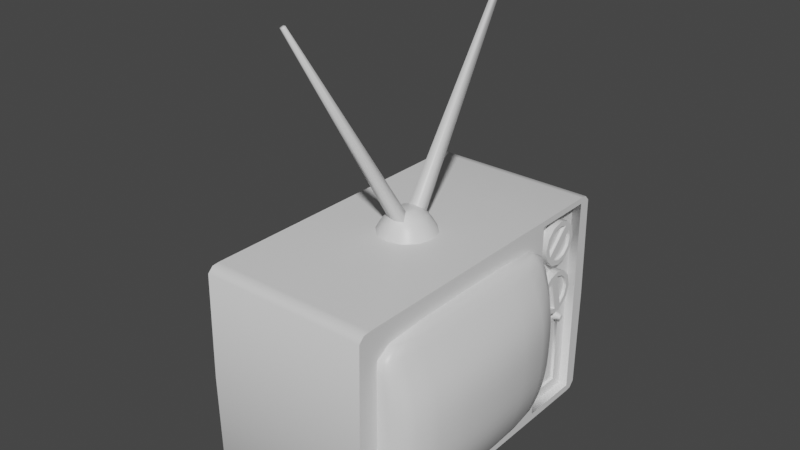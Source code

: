 # Source: Old_TV.blend  (saved by Blender 2.90.8; exported with 4.5.12 LTS)
import bpy
from mathutils import Matrix  # noqa: F401  (used for matrix-valued properties, if any)

bpy.ops.wm.read_factory_settings(use_empty=True)
scene = bpy.context.scene
scene.name = 'Scene'

# ---- collections
col_collection = bpy.data.collections.new('Collection'); scene.collection.children.link(col_collection)

# ---- materials (node trees are filled in below, after node groups)
mat_material = bpy.data.materials.new('Material')
mat_material.alpha_threshold = 0.0
mat_material.use_transparent_shadow = False
mat_material.line_color = (0.0, 0.0, 0.0, 1.0)

# ---- node groups
ng_auto_smooth = bpy.data.node_groups.new('Auto Smooth', 'GeometryNodeTree')
_s = ng_auto_smooth.interface.new_socket(name='Geometry', in_out='OUTPUT', socket_type='NodeSocketGeometry')
_s = ng_auto_smooth.interface.new_socket(name='Geometry', in_out='INPUT', socket_type='NodeSocketGeometry')
_s = ng_auto_smooth.interface.new_socket(name='Angle', in_out='INPUT', socket_type='NodeSocketFloat')
_s.subtype = 'ANGLE'
_s.min_value = 0.0
_s.max_value = 3.142
ng_auto_smooth.is_modifier = True
_N = ng_auto_smooth.nodes; _L = ng_auto_smooth.links
n0 = _N.new('NodeGroupOutput'); n0.name = 'Group Output'; n0.location = (480, -100)
n1 = _N.new('NodeGroupInput'); n1.name = 'Group Input'; n1.location = (-420, -300)
n2 = _N.new('NodeGroupInput'); n2.name = 'Group Input.001'; n2.location = (-60, -100)
n3 = _N.new('GeometryNodeSetShadeSmooth'); n3.name = 'Set Shade Smooth'; n3.location = (120, -100)
n3.domain = 'EDGE'
n4 = _N.new('GeometryNodeSetShadeSmooth'); n4.name = 'Set Shade Smooth.001'; n4.location = (300, -100)
n5 = _N.new('GeometryNodeInputMeshEdgeAngle'); n5.name = 'Edge Angle'; n5.location = (-420, -220)
n6 = _N.new('GeometryNodeInputEdgeSmooth'); n6.name = 'Is Edge Smooth'; n6.location = (-60, -160)
n7 = _N.new('GeometryNodeInputShadeSmooth'); n7.name = 'Is Face Smooth'; n7.location = (-240, -340)
n8 = _N.new('FunctionNodeBooleanMath'); n8.name = 'Boolean Math'; n8.location = (-60, -220)
n9 = _N.new('FunctionNodeCompare'); n9.name = 'Compare'; n9.location = (-240, -180)
n9.operation = 'LESS_EQUAL'
_L.new(n5.outputs[0], n9.inputs[0])
_L.new(n4.outputs[0], n0.inputs[0])
_L.new(n1.outputs[1], n9.inputs[1])
_L.new(n9.outputs[0], n8.inputs[0])
_L.new(n7.outputs[0], n8.inputs[1])
_L.new(n2.outputs[0], n3.inputs[0])
_L.new(n6.outputs[0], n3.inputs[1])
_L.new(n3.outputs[0], n4.inputs[0])
_L.new(n8.outputs[0], n3.inputs[2])
n0.is_active_output = True

# ---- material node trees
mat_material.use_nodes = True; mat_material.node_tree.nodes.clear()
_N = mat_material.node_tree.nodes; _L = mat_material.node_tree.links
n0 = _N.new('ShaderNodeOutputMaterial'); n0.name = 'Material Output'; n0.location = (300, 300)
n1 = _N.new('ShaderNodeBsdfPrincipled'); n1.name = 'Principled BSDF'; n1.location = (10, 300)
n1.distribution = 'GGX'
n1.subsurface_method = 'BURLEY'
n1.inputs[2].default_value = 0.4
n1.inputs[3].default_value = 1.45
n1.inputs[27].default_value = (0.0, 0.0, 0.0, 1.0)
n1.inputs[28].default_value = 1.0
_L.new(n1.outputs[0], n0.inputs[0])
n0.is_active_output = True

# ---- world
world_world = bpy.data.worlds.new('World'); scene.world = world_world
world_world.use_nodes = True; world_world.node_tree.nodes.clear()
_N = world_world.node_tree.nodes; _L = world_world.node_tree.links
n0 = _N.new('ShaderNodeOutputWorld'); n0.name = 'World Output'; n0.location = (300, 300)
n1 = _N.new('ShaderNodeBackground'); n1.name = 'Background'; n1.location = (10, 300)
n1.inputs[0].default_value = (0.05088, 0.05088, 0.05088, 1.0)
_L.new(n1.outputs[0], n0.inputs[0])
n0.is_active_output = True
world_world.color = (0.05088, 0.05088, 0.05088)
world_world.use_sun_shadow = False
world_world.sun_shadow_jitter_overblur = 0.0

# ---- meshes
me_tv = bpy.data.meshes.new('TV')
me_tv.from_pydata([(-0.1375, 0.1756, -0.177), (-0.1375, 0.1756, 0.177), (0.1672, 0.184, -0.1992), (0.1672, 0.184, 0.1992), (0.1672, 0.184, 0.1882), (-0.1375, -0.2245, -0.177), (0.1672, -0.247, 0.1992), (-0.1375, -0.2245, 0.177), (0.1672, -0.2466, 0.1882), (0.1672, 0.184, -0.186), (0.1672, -0.2466, -0.186), (-0.1375, -0.2406, 2.853e-05), (-0.1375, 0.2976, 2.853e-05), (0.1672, 0.324, 0.0), (0.1672, -0.2726, 0.0), (0.1672, 0.1826, -1.466e-10), (0.1672, -0.2452, -1.466e-10), (0.1672, 0.1442, 0.1538), (0.1672, -0.2068, 0.1538), (0.1672, 0.1442, -0.1538), (0.1672, -0.2068, -0.1538), (0.1672, 0.1703, -1.466e-10), (0.1672, -0.233, -1.466e-10), (-0.1375, -0.2327, -0.1761), (-0.1375, -0.2375, -0.1703), (-0.1375, -0.2375, 0.1716), (-0.1375, -0.2331, 0.1761), (-0.1375, 0.2814, -0.177), (-0.1375, 0.2944, -0.1703), (-0.1375, 0.2897, -0.1761), (-0.1375, 0.2814, 0.177), (-0.1375, 0.29, 0.1761), (-0.1375, 0.2944, 0.1716), (0.1672, -0.247, -0.1992), (0.1672, -0.2692, -0.1865), (0.1672, -0.2598, -0.1978), (0.1672, -0.2598, 0.1978), (0.1672, -0.2692, 0.1882), (0.1672, 0.2984, -0.1992), (0.1672, 0.3112, -0.1978), (0.1672, 0.3206, -0.1865), (0.1672, 0.2984, 0.1992), (0.1672, 0.3206, 0.1882), (0.1672, 0.3112, 0.1978), (0.1672, 0.2984, -2.656e-11), (0.01456, 0.07049, 0.1987), (0.01456, 0.06225, 0.2136), (0.04076, 0.06347, 0.1987), (0.03664, 0.05634, 0.2136), (0.05994, 0.04428, 0.1987), (0.05281, 0.04017, 0.2136), (0.06696, 0.01808, 0.1987), (0.05873, 0.01808, 0.2136), (0.05994, -0.008123, 0.1987), (0.05281, -0.004006, 0.2136), (0.04076, -0.02731, 0.1987), (0.03664, -0.02017, 0.2136), (0.01456, -0.03433, 0.1987), (0.01456, -0.02609, 0.2136), (-0.01165, -0.02731, 0.1987), (-0.007531, -0.02017, 0.2136), (-0.03083, -0.008123, 0.1987), (-0.0237, -0.004006, 0.2136), (-0.03785, 0.01808, 0.1987), (-0.02962, 0.01808, 0.2136), (-0.03083, 0.04428, 0.1987), (-0.0237, 0.04017, 0.2136), (-0.01165, 0.06347, 0.1987), (-0.007531, 0.05634, 0.2136), (0.01456, 0.05127, 0.2284), (0.03115, 0.04682, 0.2284), (0.0433, 0.03468, 0.2284), (0.04775, 0.01808, 0.2284), (0.0433, 0.001486, 0.2284), (0.03115, -0.01066, 0.2284), (0.01456, -0.01511, 0.2284), (-0.002039, -0.01066, 0.2284), (-0.01419, 0.001486, 0.2284), (-0.01863, 0.01808, 0.2284), (-0.01419, 0.03468, 0.2284), (-0.002039, 0.04682, 0.2284), (0.02223, 0.03137, 0.2393), (0.01456, 0.03343, 0.2393), (0.02784, 0.02575, 0.2393), (0.0299, 0.01808, 0.2393), (0.02784, 0.01041, 0.2393), (0.02223, 0.004792, 0.2393), (0.01456, 0.002737, 0.2393), (0.006884, 0.004792, 0.2393), (0.001267, 0.01041, 0.2393), (-0.0007885, 0.01808, 0.2393), (0.001267, 0.02575, 0.2393), (0.006884, 0.03137, 0.2393), (0.01926, 0.2731, 0.5914), (0.01456, 0.2744, 0.5914), (0.01456, -0.2382, 0.5914), (0.01926, -0.2369, 0.5914), (0.00985, -0.2369, 0.5914), (0.00985, 0.2731, 0.5914), (0.01673, 0.2687, 0.5945), (0.01456, 0.2693, 0.5945), (0.01456, -0.2331, 0.5945), (0.01673, -0.2326, 0.5945), (0.01238, -0.2326, 0.5945), (0.01238, 0.2687, 0.5945), (0.1672, 0.2984, 0.1882), (0.1672, 0.2984, -0.1864), (0.1508, 0.2054, -0.03468), (0.1508, 0.2065, -0.1662), (0.1508, 0.184, 0.1882), (0.1508, 0.2757, -0.03468), (0.1508, 0.2984, 0.1882), (0.1508, 0.2757, -0.1665), (0.1508, 0.1826, -1.466e-10), (0.1508, 0.184, -0.186), (0.1508, 0.2984, -2.656e-11), (0.1508, 0.2984, -0.1864), (0.1457, 0.2054, -0.03468), (0.1457, 0.2065, -0.1662), (0.1457, 0.2757, -0.03468), (0.1457, 0.2757, -0.1665), (-0.1375, -0.247, 0.1992), (-0.1375, 0.184, 0.1992), (-0.1375, 0.184, -0.1992), (-0.1375, -0.247, -0.1992), (-0.1375, 0.2984, -0.1992), (-0.1375, 0.3112, -0.1978), (-0.1375, 0.3206, -0.1865), (-0.1375, 0.3112, 0.1978), (-0.1375, 0.2984, 0.1992), (-0.1375, 0.3206, 0.1882), (-0.1375, -0.2692, -0.1865), (-0.1375, -0.2598, -0.1978), (-0.1375, -0.2598, 0.1978), (-0.1375, -0.2692, 0.1882), (-0.1375, -0.2726, 0.0), (-0.1375, 0.324, 0.0), (-0.2521, 0.1955, 0.000174), (-0.2521, 0.2049, 0.0001744), (-0.2521, 0.1316, 0.1053), (-0.2521, 0.1316, 0.000174), (-0.2521, 0.1316, -0.104), (-0.2521, 0.1316, -0.1062), (-0.2521, 0.1955, 0.1053), (-0.2521, 0.1955, -0.104), (-0.2521, 0.1952, -0.1062), (-0.2521, -0.1186, 0.0001744), (-0.2521, -0.1092, 0.000174), (-0.2521, -0.1092, 0.1053), (-0.2521, -0.1092, -0.104), (-0.2521, -0.1089, -0.1062), (-0.2521, 0.203, -0.1022), (-0.2521, -0.1167, -0.1022), (-0.2521, 0.1952, 0.1066), (-0.2521, 0.1316, 0.1066), (-0.2521, -0.1089, 0.1066), (-0.2521, 0.203, 0.1033), (-0.2521, -0.1167, 0.1033), (-0.2521, 0.2001, -0.1057), (-0.2521, 0.2004, 0.106), (-0.2521, -0.1138, -0.1057), (-0.2521, -0.1141, 0.106), (0.1874, 0.09649, 0.1571), (0.1867, 0.09649, -0.1571), (0.1874, -0.1591, 0.1571), (0.1867, -0.1591, -0.1571), (0.2286, 0.104, 0.0), (0.2286, -0.1666, 0.0), (0.1665, 0.1449, -0.1599), (0.1665, -0.2075, 0.1599), (0.1665, -0.2075, -0.1599), (0.1665, 0.1449, 0.1599), (0.1665, 0.1716, 0.0), (0.1665, -0.2343, 0.0), (0.2178, 0.104, -0.08266), (0.2178, -0.1666, -0.08266), (0.1665, 0.1716, -0.08266), (0.1665, -0.2343, -0.08266), (0.2219, 0.104, 0.08266), (0.2219, -0.1666, 0.08266), (0.1665, -0.2343, 0.08266), (0.1665, 0.1716, 0.08266), (0.1722, -0.2066, -0.1599), (0.1776, -0.2002, -0.1599), (0.1825, -0.1834, -0.1595), (0.1724, 0.1439, 0.1599), (0.1779, 0.1375, 0.1599), (0.1829, 0.1207, 0.1595), (0.1875, 0.04487, 0.1595), (0.1879, -0.03132, 0.1599), (0.1875, -0.1075, 0.1595), (0.187, -0.1075, -0.1595), (0.1875, -0.03132, -0.1599), (0.187, 0.04487, -0.1595), (0.211, 0.104, -0.1033), (0.2026, 0.104, -0.124), (0.1934, 0.1029, -0.1439), (0.211, -0.1666, -0.1033), (0.2026, -0.1666, -0.124), (0.1934, -0.1656, -0.1439), (0.2264, 0.104, 0.062), (0.2285, 0.104, 0.04133), (0.2291, 0.104, 0.02067), (0.2264, -0.1666, 0.062), (0.2285, -0.1666, 0.04133), (0.2291, -0.1666, 0.02067), (0.1849, -0.2332, 0.0), (0.2022, -0.2258, -9.313e-10), (0.2171, -0.2057, 4.657e-10), (0.2356, -0.1053, -1.164e-09), (0.2379, -0.03132, -4.657e-10), (0.2356, 0.04267, -4.075e-10), (0.1825, 0.1207, -0.1595), (0.1776, 0.1375, -0.1599), (0.1722, 0.1439, -0.1599), (0.1829, -0.1834, 0.1595), (0.1779, -0.2002, 0.1599), (0.1724, -0.2066, 0.1599), (0.2171, 0.1431, -2.328e-10), (0.2022, 0.1632, -4.657e-10), (0.1849, 0.1706, -1.746e-10), (0.1665, -0.2343, 0.062), (0.1665, -0.2343, 0.04133), (0.1665, -0.2343, 0.02067), (0.1665, 0.1716, 0.062), (0.1665, 0.1716, 0.04133), (0.1665, 0.1716, 0.02067), (0.1665, 0.1716, -0.1033), (0.1665, 0.1716, -0.124), (0.1665, 0.1692, -0.1442), (0.1665, -0.2343, -0.1033), (0.1665, -0.2343, -0.124), (0.1665, -0.2318, -0.1442), (0.1665, -0.1303, 0.1648), (0.1665, -0.03132, 0.1653), (0.1665, 0.06769, 0.1648), (0.1665, -0.1303, -0.1648), (0.1665, -0.03132, -0.1653), (0.1665, 0.06769, -0.1648), (0.2276, 0.104, -0.02067), (0.2257, 0.104, -0.04133), (0.2226, 0.104, -0.062), (0.2276, -0.1666, -0.02067), (0.2257, -0.1666, -0.04133), (0.2226, -0.1666, -0.062), (0.1665, 0.1716, -0.02067), (0.1665, 0.1716, -0.04133), (0.1665, 0.1716, -0.062), (0.1665, -0.2343, -0.02067), (0.1665, -0.2343, -0.04133), (0.1665, -0.2343, -0.062), (0.1817, -0.2332, -0.08266), (0.196, -0.2258, -0.08266), (0.2083, -0.2057, -0.08266), (0.2083, 0.1431, -0.08266), (0.196, 0.1632, -0.08266), (0.1817, 0.1706, -0.08266), (0.2235, -0.1053, -0.08266), (0.2254, -0.03132, -0.08266), (0.2235, 0.04267, -0.08266), (0.195, 0.1029, 0.1439), (0.2054, 0.104, 0.124), (0.2148, 0.104, 0.1033), (0.195, -0.1656, 0.1439), (0.2054, -0.1666, 0.124), (0.2148, -0.1666, 0.1033), (0.1665, -0.2318, 0.1442), (0.1665, -0.2343, 0.124), (0.1665, -0.2343, 0.1033), (0.1665, 0.1692, 0.1442), (0.1665, 0.1716, 0.124), (0.1665, 0.1716, 0.1033), (0.183, -0.2332, 0.08266), (0.1984, -0.2258, 0.08266), (0.2117, -0.2057, 0.08266), (0.2281, -0.1053, 0.08266), (0.2302, -0.03132, 0.08266), (0.2281, 0.04267, 0.08266), (0.2117, 0.1431, 0.08266), (0.1984, 0.1632, 0.08266), (0.183, 0.1706, 0.08266), (0.216, 0.04267, -0.1033), (0.2176, -0.03132, -0.1033), (0.216, -0.1053, -0.1033), (0.2066, 0.04267, -0.124), (0.208, -0.03132, -0.124), (0.2066, -0.1053, -0.124), (0.1963, 0.04269, -0.1441), (0.1973, -0.03132, -0.1442), (0.1963, -0.1053, -0.1441), (0.1716, 0.06717, 0.1648), (0.1715, -0.03132, 0.1653), (0.1716, -0.1298, 0.1648), (0.1764, 0.06356, 0.1648), (0.1763, -0.03132, 0.1653), (0.1764, -0.1262, 0.1648), (0.1812, 0.05477, 0.1643), (0.1812, -0.03132, 0.1648), (0.1812, -0.1174, 0.1643), (0.1797, 0.1706, -0.1033), (0.1921, 0.1632, -0.1033), (0.2028, 0.1431, -0.1033), (0.1772, 0.1706, -0.124), (0.1872, 0.1632, -0.124), (0.1959, 0.1431, -0.124), (0.1745, 0.1681, -0.1442), (0.182, 0.1608, -0.1442), (0.1884, 0.1411, -0.1441), (0.1843, 0.1706, 0.062), (0.2009, 0.1632, 0.062), (0.2153, 0.1431, 0.062), (0.1849, 0.1706, 0.04133), (0.2022, 0.1632, 0.04133), (0.2171, 0.1431, 0.04133), (0.1851, 0.1706, 0.02067), (0.2025, 0.1632, 0.02067), (0.2175, 0.1431, 0.02067), (0.2331, 0.04267, 0.062), (0.2353, -0.03132, 0.062), (0.2331, -0.1053, 0.062), (0.2355, 0.04267, 0.04133), (0.2378, -0.03132, 0.04133), (0.2355, -0.1053, 0.04133), (0.2361, 0.04267, 0.02067), (0.2385, -0.03132, 0.02067), (0.2361, -0.1053, 0.02067), (0.2153, -0.2057, 0.062), (0.2009, -0.2258, 0.062), (0.1843, -0.2332, 0.062), (0.2171, -0.2057, 0.04133), (0.2022, -0.2258, 0.04133), (0.1849, -0.2332, 0.04133), (0.2175, -0.2057, 0.02067), (0.2025, -0.2258, 0.02067), (0.1851, -0.2332, 0.02067), (0.2028, -0.2057, -0.1033), (0.1921, -0.2258, -0.1033), (0.1797, -0.2332, -0.1033), (0.1959, -0.2057, -0.124), (0.1872, -0.2258, -0.124), (0.1772, -0.2332, -0.124), (0.1884, -0.2037, -0.1441), (0.182, -0.2234, -0.1442), (0.1745, -0.2308, -0.1442), (0.1811, 0.05477, -0.1643), (0.1812, -0.03132, -0.1648), (0.1811, -0.1174, -0.1643), (0.1764, 0.06356, -0.1648), (0.1763, -0.03132, -0.1653), (0.1764, -0.1262, -0.1648), (0.1715, 0.06717, -0.1648), (0.1715, -0.03132, -0.1653), (0.1715, -0.1298, -0.1648), (0.2163, -0.2057, -0.02067), (0.2016, -0.2258, -0.02067), (0.1846, -0.2332, -0.02067), (0.2148, -0.2057, -0.04133), (0.2005, -0.2258, -0.04133), (0.1841, -0.2332, -0.04133), (0.2122, -0.2057, -0.062), (0.1987, -0.2258, -0.062), (0.1832, -0.2332, -0.062), (0.1846, 0.1706, -0.02067), (0.2016, 0.1632, -0.02067), (0.2163, 0.1431, -0.02067), (0.1841, 0.1706, -0.04133), (0.2005, 0.1632, -0.04133), (0.2148, 0.1431, -0.04133), (0.1832, 0.1706, -0.062), (0.1987, 0.1632, -0.062), (0.2122, 0.1431, -0.062), (0.2344, 0.04267, -0.02067), (0.2367, -0.03132, -0.02067), (0.2344, -0.1053, -0.02067), (0.2323, 0.04267, -0.04133), (0.2346, -0.03132, -0.04133), (0.2323, -0.1053, -0.04133), (0.2289, 0.04267, -0.062), (0.231, -0.03132, -0.062), (0.2289, -0.1053, -0.062), (0.1897, -0.2037, 0.1441), (0.1829, -0.2234, 0.1442), (0.1749, -0.2308, 0.1442), (0.1982, -0.2057, 0.124), (0.1889, -0.2258, 0.124), (0.1781, -0.2332, 0.124), (0.2059, -0.2057, 0.1033), (0.1942, -0.2258, 0.1033), (0.1808, -0.2332, 0.1033), (0.1981, 0.04269, 0.1441), (0.1991, -0.03132, 0.1442), (0.1981, -0.1053, 0.1441), (0.2098, 0.04267, 0.124), (0.2113, -0.03132, 0.124), (0.2098, -0.1053, 0.124), (0.2202, 0.04267, 0.1033), (0.222, -0.03132, 0.1033), (0.2202, -0.1053, 0.1033), (0.1749, 0.1681, 0.1442), (0.1829, 0.1608, 0.1442), (0.1897, 0.1411, 0.1441), (0.1781, 0.1706, 0.124), (0.1889, 0.1632, 0.124), (0.1982, 0.1431, 0.124), (0.1808, 0.1706, 0.1033), (0.1942, 0.1632, 0.1033), (0.2059, 0.1431, 0.1033), (0.1507, 0.2802, 0.1351), (0.1657, 0.2712, 0.1351), (0.1507, 0.2747, 0.1147), (0.1657, 0.267, 0.1192), (0.1507, 0.2598, 0.09976), (0.1657, 0.2553, 0.1076), (0.1507, 0.2394, 0.09429), (0.1657, 0.2394, 0.1033), (0.1507, 0.219, 0.09976), (0.1657, 0.2235, 0.1076), (0.1507, 0.2041, 0.1147), (0.1657, 0.2119, 0.1192), (0.1507, 0.1986, 0.1351), (0.1657, 0.2076, 0.1351), (0.1507, 0.2041, 0.1555), (0.1657, 0.2119, 0.151), (0.1507, 0.219, 0.1704), (0.1657, 0.2235, 0.1627), (0.1507, 0.2394, 0.1759), (0.1657, 0.2394, 0.1669), (0.1507, 0.2598, 0.1704), (0.1657, 0.2553, 0.1627), (0.1507, 0.2747, 0.1555), (0.1657, 0.267, 0.151), (0.1657, 0.2235, 0.1076), (0.1657, 0.238, 0.122), (0.1657, 0.2119, 0.1192), (0.1657, 0.2263, 0.1337), (0.1657, 0.2747, 0.1147), (0.1657, 0.2802, 0.1351), (0.1657, 0.2598, 0.09976), (0.1657, 0.2394, 0.09429), (0.1657, 0.219, 0.09976), (0.1657, 0.2041, 0.1147), (0.1657, 0.1986, 0.1351), (0.1657, 0.2041, 0.1555), (0.1657, 0.219, 0.1704), (0.1657, 0.2394, 0.1759), (0.1657, 0.2598, 0.1704), (0.1657, 0.2747, 0.1555), (0.1604, 0.2263, 0.1337), (0.1604, 0.2119, 0.1192), (0.1604, 0.238, 0.122), (0.1604, 0.2235, 0.1076), (0.1604, 0.2553, 0.1627), (0.1604, 0.2402, 0.1476), (0.1604, 0.267, 0.151), (0.1604, 0.2513, 0.1353), (0.1604, 0.2235, 0.1627), (0.1604, 0.267, 0.1192), (0.1604, 0.2119, 0.151), (0.1604, 0.2553, 0.1076), (0.1604, 0.2712, 0.1351), (0.1604, 0.2394, 0.1033), (0.1604, 0.2076, 0.1351), (0.1604, 0.2394, 0.1669), (0.1657, 0.2553, 0.1627), (0.1657, 0.2402, 0.1476), (0.1657, 0.267, 0.151), (0.1657, 0.2513, 0.1353), (0.1507, 0.2609, 0.07353), (0.1657, 0.2562, 0.06588), (0.1507, 0.2754, 0.05814), (0.1657, 0.2675, 0.05388), (0.1507, 0.2802, 0.03757), (0.1657, 0.2713, 0.03785), (0.1507, 0.2741, 0.01735), (0.1657, 0.2665, 0.02209), (0.1507, 0.2588, 0.00288), (0.1657, 0.2545, 0.01081), (0.1507, 0.2382, -0.001952), (0.1657, 0.2385, 0.007043), (0.1507, 0.218, 0.004146), (0.1657, 0.2227, 0.0118), (0.1507, 0.2035, 0.01954), (0.1657, 0.2114, 0.0238), (0.1507, 0.1987, 0.04011), (0.1657, 0.2077, 0.03983), (0.1507, 0.2048, 0.06033), (0.1657, 0.2124, 0.05559), (0.1507, 0.2202, 0.0748), (0.1657, 0.2244, 0.06687), (0.1507, 0.2407, 0.07963), (0.1657, 0.2404, 0.07064), (0.1657, 0.2545, 0.01081), (0.1657, 0.2498, 0.03075), (0.1657, 0.2385, 0.007043), (0.1657, 0.2338, 0.02699), (0.1657, 0.2754, 0.05814), (0.1657, 0.2609, 0.07353), (0.1657, 0.2802, 0.03757), (0.1657, 0.2741, 0.01735), (0.1657, 0.2588, 0.00288), (0.1657, 0.2382, -0.001952), (0.1657, 0.218, 0.004146), (0.1657, 0.2035, 0.01954), (0.1657, 0.1987, 0.04011), (0.1657, 0.2048, 0.06033), (0.1657, 0.2202, 0.0748), (0.1657, 0.2407, 0.07963), (0.1604, 0.2338, 0.02699), (0.1604, 0.2385, 0.007043), (0.1604, 0.2498, 0.03075), (0.1604, 0.2545, 0.01081), (0.1604, 0.2244, 0.06687), (0.1604, 0.2293, 0.0461), (0.1604, 0.2404, 0.07064), (0.1604, 0.2455, 0.04903), (0.1604, 0.2077, 0.03983), (0.1604, 0.2675, 0.05388), (0.1604, 0.2114, 0.0238), (0.1604, 0.2713, 0.03785), (0.1604, 0.2562, 0.06588), (0.1604, 0.2665, 0.02209), (0.1604, 0.2227, 0.0118), (0.1604, 0.2124, 0.05559), (0.1657, 0.2244, 0.06687), (0.1657, 0.2293, 0.0461), (0.1657, 0.2404, 0.07064), (0.1657, 0.2455, 0.04903), (0.1657, 0.2126, -0.02264), (0.1507, 0.2078, -0.02264), (0.1657, 0.2132, -0.02056), (0.1507, 0.209, -0.01812), (0.1657, 0.2147, -0.01903), (0.1507, 0.2123, -0.01481), (0.1657, 0.2168, -0.01847), (0.1507, 0.2168, -0.01359), (0.1657, 0.2189, -0.01903), (0.1507, 0.2213, -0.01481), (0.1657, 0.2204, -0.02056), (0.1507, 0.2246, -0.01812), (0.1657, 0.221, -0.02264), (0.1507, 0.2259, -0.02264), (0.1657, 0.2204, -0.02472), (0.1507, 0.2246, -0.02716), (0.1657, 0.2189, -0.02625), (0.1507, 0.2213, -0.03047), (0.1657, 0.2168, -0.02681), (0.1507, 0.2168, -0.03169), (0.1657, 0.2147, -0.02625), (0.1507, 0.2123, -0.03047), (0.1657, 0.2132, -0.02472), (0.1507, 0.209, -0.02716), (0.1657, 0.259, -0.02264), (0.1507, 0.2541, -0.02264), (0.1657, 0.2596, -0.02056), (0.1507, 0.2554, -0.01812), (0.1657, 0.2611, -0.01903), (0.1507, 0.2587, -0.01481), (0.1657, 0.2632, -0.01847), (0.1507, 0.2632, -0.01359), (0.1657, 0.2653, -0.01903), (0.1507, 0.2677, -0.01481), (0.1657, 0.2668, -0.02056), (0.1507, 0.271, -0.01812), (0.1657, 0.2674, -0.02264), (0.1507, 0.2722, -0.02264), (0.1657, 0.2668, -0.02472), (0.1507, 0.271, -0.02716), (0.1657, 0.2653, -0.02625), (0.1507, 0.2677, -0.03047), (0.1657, 0.2632, -0.02681), (0.1507, 0.2632, -0.03169), (0.1657, 0.2611, -0.02625), (0.1507, 0.2587, -0.03047), (0.1657, 0.2596, -0.02472), (0.1507, 0.2554, -0.02716)], [], [(15, 9, 114, 113), (32, 12, 138, 156), (28, 29, 158, 151), (24, 11, 146, 152), (37, 134, 135, 14), (8, 6, 36, 37), (130, 42, 13, 136), (29, 27, 145, 158), (3, 122, 121, 6), (123, 2, 33, 124), (4, 3, 6, 8), (40, 127, 136, 13), (125, 38, 2, 123), (10, 16, 14, 34), (1, 30, 153, 154), (0, 5, 150, 142), (41, 129, 122, 3), (42, 43, 41, 105), (40, 106, 38, 39), (8, 16, 22, 18), (16, 10, 20, 22), (9, 15, 21, 19), (4, 8, 18, 17), (15, 4, 17, 21), (38, 125, 126, 39), (39, 126, 127, 40), (129, 41, 43, 128), (128, 43, 42, 130), (124, 33, 35, 132), (132, 35, 34, 131), (6, 121, 133, 36), (36, 133, 134, 37), (131, 34, 14, 135), (27, 0, 142, 145), (11, 25, 157, 146), (45, 46, 48, 47), (47, 48, 50, 49), (49, 50, 52, 51), (51, 52, 54, 53), (53, 54, 56, 55), (55, 56, 58, 57), (57, 58, 60, 59), (59, 60, 62, 61), (61, 62, 64, 63), (63, 64, 66, 65), (56, 54, 73, 74), (65, 66, 68, 67), (67, 68, 46, 45), (72, 71, 83, 84), (54, 52, 72, 73), (46, 68, 80, 69), (48, 46, 69, 70), (52, 50, 71, 72), (68, 66, 79, 80), (50, 48, 70, 71), (66, 64, 78, 79), (64, 62, 77, 78), (62, 60, 76, 77), (60, 58, 75, 76), (58, 56, 74, 75), (81, 82, 92, 91, 90, 89, 88, 87, 86, 85, 84, 83), (79, 78, 90, 91), (74, 86, 102, 96), (73, 72, 84, 85), (80, 79, 91, 92), (76, 75, 95, 97), (77, 76, 88, 89), (74, 73, 85, 86), (80, 92, 104, 98), (71, 70, 81, 83), (78, 77, 89, 90), (86, 87, 101, 102), (97, 95, 101, 103), (93, 94, 100, 99), (94, 98, 104, 100), (95, 96, 102, 101), (87, 88, 103, 101), (70, 69, 94, 93), (82, 81, 99, 100), (88, 76, 97, 103), (81, 70, 93, 99), (69, 80, 98, 94), (92, 82, 100, 104), (75, 74, 96, 95), (105, 41, 3, 4), (13, 42, 105, 44), (4, 15, 113, 109), (16, 8, 37, 14), (9, 19, 20, 10), (13, 44, 106, 40), (2, 38, 106, 9), (2, 9, 10, 33), (33, 10, 34, 35), (7, 1, 154, 155), (25, 26, 161, 157), (26, 7, 155, 161), (23, 24, 152, 160), (5, 23, 160, 150), (31, 32, 156, 159), (12, 28, 151, 138), (30, 31, 159, 153), (112, 110, 119, 120), (115, 111, 109, 113), (44, 105, 111, 115), (9, 106, 116, 114), (105, 4, 109, 111), (106, 44, 115, 116), (108, 107, 113, 114), (107, 110, 115, 113), (110, 112, 116, 115), (112, 108, 114, 116), (118, 120, 119, 117), (107, 108, 118, 117), (108, 112, 120, 118), (110, 107, 117, 119), (1, 7, 121, 122), (5, 0, 123, 124), (27, 29, 126, 125), (29, 28, 127, 126), (31, 30, 129, 128), (32, 31, 128, 130), (24, 23, 132, 131), (26, 25, 134, 133), (0, 27, 125, 123), (30, 1, 122, 129), (11, 24, 131, 135), (12, 32, 130, 136), (28, 12, 136, 127), (23, 5, 124, 132), (7, 26, 133, 121), (25, 11, 135, 134), (141, 140, 137, 144), (149, 147, 140, 141), (148, 155, 154, 139), (139, 143, 137, 140), (152, 146, 147, 149), (144, 151, 158, 145), (157, 161, 155, 148), (143, 153, 159, 156), (150, 149, 141, 142), (142, 141, 144, 145), (137, 138, 151, 144), (160, 152, 149, 150), (147, 148, 139, 140), (154, 153, 143, 139), (137, 143, 156, 138), (146, 157, 148, 147), (281, 282, 285, 284), (282, 283, 286, 285), (284, 285, 288, 287), (285, 286, 289, 288), (174, 259, 281, 194), (259, 258, 282, 281), (258, 257, 283, 282), (257, 175, 197, 283), (283, 197, 198, 286), (286, 198, 199, 289), (289, 199, 165, 191), (288, 289, 191, 192), (287, 288, 192, 193), (196, 287, 193, 163), (195, 284, 287, 196), (194, 281, 284, 195), (290, 291, 294, 293), (291, 292, 295, 294), (293, 294, 297, 296), (294, 295, 298, 297), (171, 235, 290, 185), (235, 234, 291, 290), (234, 233, 292, 291), (233, 169, 217, 292), (292, 217, 216, 295), (295, 216, 215, 298), (298, 215, 164, 190), (297, 298, 190, 189), (296, 297, 189, 188), (187, 296, 188, 162), (186, 293, 296, 187), (185, 290, 293, 186), (299, 300, 303, 302), (300, 301, 304, 303), (302, 303, 306, 305), (303, 304, 307, 306), (176, 256, 299, 227), (256, 255, 300, 299), (255, 254, 301, 300), (254, 174, 194, 301), (301, 194, 195, 304), (304, 195, 196, 307), (307, 196, 163, 212), (306, 307, 212, 213), (305, 306, 213, 214), (229, 305, 214, 168), (228, 302, 305, 229), (227, 299, 302, 228), (308, 309, 312, 311), (309, 310, 313, 312), (311, 312, 315, 314), (312, 313, 316, 315), (181, 280, 308, 224), (280, 279, 309, 308), (279, 278, 310, 309), (278, 178, 200, 310), (310, 200, 201, 313), (313, 201, 202, 316), (316, 202, 166, 218), (315, 316, 218, 219), (314, 315, 219, 220), (226, 314, 220, 172), (225, 311, 314, 226), (224, 308, 311, 225), (317, 318, 321, 320), (318, 319, 322, 321), (320, 321, 324, 323), (321, 322, 325, 324), (178, 277, 317, 200), (277, 276, 318, 317), (276, 275, 319, 318), (275, 179, 203, 319), (319, 203, 204, 322), (322, 204, 205, 325), (325, 205, 167, 209), (324, 325, 209, 210), (323, 324, 210, 211), (202, 323, 211, 166), (201, 320, 323, 202), (200, 317, 320, 201), (326, 327, 330, 329), (327, 328, 331, 330), (329, 330, 333, 332), (330, 331, 334, 333), (179, 274, 326, 203), (274, 273, 327, 326), (273, 272, 328, 327), (272, 180, 221, 328), (328, 221, 222, 331), (331, 222, 223, 334), (334, 223, 173, 206), (333, 334, 206, 207), (332, 333, 207, 208), (205, 332, 208, 167), (204, 329, 332, 205), (203, 326, 329, 204), (335, 336, 339, 338), (336, 337, 340, 339), (338, 339, 342, 341), (339, 340, 343, 342), (175, 253, 335, 197), (253, 252, 336, 335), (252, 251, 337, 336), (251, 177, 230, 337), (337, 230, 231, 340), (340, 231, 232, 343), (343, 232, 170, 182), (342, 343, 182, 183), (341, 342, 183, 184), (199, 341, 184, 165), (198, 338, 341, 199), (197, 335, 338, 198), (344, 345, 348, 347), (345, 346, 349, 348), (347, 348, 351, 350), (348, 349, 352, 351), (163, 193, 344, 212), (193, 192, 345, 344), (192, 191, 346, 345), (191, 165, 184, 346), (346, 184, 183, 349), (349, 183, 182, 352), (352, 182, 170, 236), (351, 352, 236, 237), (350, 351, 237, 238), (214, 350, 238, 168), (213, 347, 350, 214), (212, 344, 347, 213), (353, 354, 357, 356), (354, 355, 358, 357), (356, 357, 360, 359), (357, 358, 361, 360), (167, 208, 353, 242), (208, 207, 354, 353), (207, 206, 355, 354), (206, 173, 248, 355), (355, 248, 249, 358), (358, 249, 250, 361), (361, 250, 177, 251), (360, 361, 251, 252), (359, 360, 252, 253), (244, 359, 253, 175), (243, 356, 359, 244), (242, 353, 356, 243), (362, 363, 366, 365), (363, 364, 367, 366), (365, 366, 369, 368), (366, 367, 370, 369), (172, 220, 362, 245), (220, 219, 363, 362), (219, 218, 364, 363), (218, 166, 239, 364), (364, 239, 240, 367), (367, 240, 241, 370), (370, 241, 174, 254), (369, 370, 254, 255), (368, 369, 255, 256), (247, 368, 256, 176), (246, 365, 368, 247), (245, 362, 365, 246), (371, 372, 375, 374), (372, 373, 376, 375), (374, 375, 378, 377), (375, 376, 379, 378), (166, 211, 371, 239), (211, 210, 372, 371), (210, 209, 373, 372), (209, 167, 242, 373), (373, 242, 243, 376), (376, 243, 244, 379), (379, 244, 175, 257), (378, 379, 257, 258), (377, 378, 258, 259), (241, 377, 259, 174), (240, 374, 377, 241), (239, 371, 374, 240), (380, 381, 384, 383), (381, 382, 385, 384), (383, 384, 387, 386), (384, 385, 388, 387), (164, 215, 380, 263), (215, 216, 381, 380), (216, 217, 382, 381), (217, 169, 266, 382), (382, 266, 267, 385), (385, 267, 268, 388), (388, 268, 180, 272), (387, 388, 272, 273), (386, 387, 273, 274), (265, 386, 274, 179), (264, 383, 386, 265), (263, 380, 383, 264), (389, 390, 393, 392), (390, 391, 394, 393), (392, 393, 396, 395), (393, 394, 397, 396), (162, 188, 389, 260), (188, 189, 390, 389), (189, 190, 391, 390), (190, 164, 263, 391), (391, 263, 264, 394), (394, 264, 265, 397), (397, 265, 179, 275), (396, 397, 275, 276), (395, 396, 276, 277), (262, 395, 277, 178), (261, 392, 395, 262), (260, 389, 392, 261), (398, 399, 402, 401), (399, 400, 403, 402), (401, 402, 405, 404), (402, 403, 406, 405), (171, 185, 398, 269), (185, 186, 399, 398), (186, 187, 400, 399), (187, 162, 260, 400), (400, 260, 261, 403), (403, 261, 262, 406), (406, 262, 178, 278), (405, 406, 278, 279), (404, 405, 279, 280), (271, 404, 280, 181), (270, 401, 404, 271), (269, 398, 401, 270), (407, 436, 435, 409), (409, 435, 437, 411), (411, 437, 438, 413), (413, 438, 439, 415), (415, 439, 440, 417), (417, 440, 441, 419), (419, 441, 442, 421), (421, 442, 443, 423), (423, 443, 444, 425), (425, 444, 445, 427), (414, 412, 458, 460), (427, 445, 446, 429), (429, 446, 436, 407), (420, 418, 448, 461), (426, 424, 455, 462), (412, 410, 456, 458), (408, 430, 453, 459), (424, 422, 457, 455), (410, 408, 459, 456), (408, 410, 435, 436), (410, 412, 437, 435), (412, 414, 438, 437), (414, 416, 439, 438), (416, 418, 440, 439), (418, 420, 441, 440), (420, 422, 442, 441), (422, 424, 443, 442), (424, 426, 444, 443), (426, 428, 445, 444), (428, 430, 446, 445), (430, 408, 436, 446), (452, 451, 462, 455), (450, 449, 432, 431), (456, 459, 453, 454), (454, 453, 465, 466), (447, 452, 455, 457), (458, 456, 454, 449), (448, 447, 457, 461), (460, 458, 449, 450), (428, 426, 462, 451), (422, 420, 461, 457), (416, 414, 460, 450), (466, 465, 463, 464), (432, 466, 464, 434), (431, 432, 434, 433), (449, 454, 466, 432), (451, 452, 464, 463), (447, 448, 433, 434), (452, 447, 434, 464), (467, 496, 495, 469), (469, 495, 497, 471), (471, 497, 498, 473), (473, 498, 499, 475), (475, 499, 500, 477), (477, 500, 501, 479), (479, 501, 502, 481), (481, 502, 503, 483), (483, 503, 504, 485), (485, 504, 505, 487), (474, 472, 518, 520), (487, 505, 506, 489), (489, 506, 496, 467), (480, 478, 508, 521), (486, 484, 515, 522), (472, 470, 516, 518), (468, 490, 513, 519), (484, 482, 517, 515), (470, 468, 519, 516), (468, 470, 495, 496), (470, 472, 497, 495), (472, 474, 498, 497), (474, 476, 499, 498), (476, 478, 500, 499), (478, 480, 501, 500), (480, 482, 502, 501), (482, 484, 503, 502), (484, 486, 504, 503), (486, 488, 505, 504), (488, 490, 506, 505), (490, 468, 496, 506), (512, 511, 522, 515), (510, 509, 492, 491), (516, 519, 513, 514), (514, 513, 525, 526), (507, 512, 515, 517), (518, 516, 514, 509), (508, 507, 517, 521), (520, 518, 509, 510), (488, 486, 522, 511), (482, 480, 521, 517), (476, 474, 520, 510), (526, 525, 523, 524), (492, 526, 524, 494), (491, 492, 494, 493), (509, 514, 526, 492), (511, 512, 524, 523), (507, 508, 493, 494), (512, 507, 494, 524), (527, 528, 530, 529), (529, 530, 532, 531), (531, 532, 534, 533), (533, 534, 536, 535), (535, 536, 538, 537), (537, 538, 540, 539), (539, 540, 542, 541), (541, 542, 544, 543), (543, 544, 546, 545), (545, 546, 548, 547), (547, 548, 550, 549), (549, 550, 528, 527), (527, 529, 531, 533, 535, 537, 539, 541, 543, 545, 547, 549), (551, 552, 554, 553), (553, 554, 556, 555), (555, 556, 558, 557), (557, 558, 560, 559), (559, 560, 562, 561), (561, 562, 564, 563), (563, 564, 566, 565), (565, 566, 568, 567), (567, 568, 570, 569), (569, 570, 572, 571), (571, 572, 574, 573), (573, 574, 552, 551), (551, 553, 555, 557, 559, 561, 563, 565, 567, 569, 571, 573)])
me_tv.polygons.foreach_set('use_smooth', [True] * 495)
_k = set([(0, 5), (0, 27), (1, 7), (1, 30), (2, 33), (2, 38), (3, 6), (3, 41), (4, 15), (4, 105), (5, 23), (6, 36), (7, 26), (9, 15), (9, 106), (11, 24), (11, 25), (12, 28), (12, 32), (13, 40), (13, 42), (14, 34), (14, 37), (23, 24), (25, 26), (27, 29), (28, 29), (30, 31), (31, 32), (33, 35), (34, 35), (36, 37), (38, 39), (39, 40), (41, 43), (42, 43), (44, 105), (44, 106), (69, 70), (69, 80), (70, 81), (74, 75), (74, 86), (75, 76), (76, 88), (80, 92), (81, 82), (82, 92), (86, 87), (87, 88), (107, 108), (107, 110), (108, 112), (109, 111), (109, 113), (110, 112), (111, 115), (113, 114), (113, 115), (114, 116), (115, 116), (117, 118), (117, 119), (118, 120), (119, 120), (121, 122), (121, 133), (122, 129), (123, 124), (123, 125), (124, 132), (125, 126), (126, 127), (127, 136), (128, 129), (128, 130), (130, 136), (131, 132), (131, 135), (133, 134), (134, 135), (138, 151), (138, 156), (142, 145), (142, 150), (145, 158), (146, 152), (146, 157), (150, 160), (151, 158), (152, 160), (153, 154), (153, 159), (154, 155), (155, 161), (156, 159), (157, 161), (408, 410), (408, 430), (410, 412), (412, 414), (414, 416), (416, 418), (418, 420), (420, 422), (422, 424), (424, 426), (426, 428), (428, 430), (431, 432), (431, 433), (432, 466), (433, 434), (434, 464), (435, 436), (435, 437), (436, 446), (437, 438), (438, 439), (439, 440), (440, 441), (441, 442), (442, 443), (443, 444), (444, 445), (445, 446), (447, 448), (447, 452), (448, 461), (449, 450), (449, 454), (450, 460), (451, 452), (451, 462), (453, 454), (453, 459), (455, 457), (455, 462), (456, 458), (456, 459), (457, 461), (458, 460), (463, 464), (463, 465), (465, 466), (468, 470), (468, 490), (470, 472), (472, 474), (474, 476), (476, 478), (478, 480), (480, 482), (482, 484), (484, 486), (486, 488), (488, 490), (491, 492), (491, 493), (492, 526), (493, 494), (494, 524), (495, 496), (495, 497), (496, 506), (497, 498), (498, 499), (499, 500), (500, 501), (501, 502), (502, 503), (503, 504), (504, 505), (505, 506), (507, 508), (507, 512), (508, 521), (509, 510), (509, 514), (510, 520), (511, 512), (511, 522), (513, 514), (513, 519), (515, 517), (515, 522), (516, 518), (516, 519), (517, 521), (518, 520), (523, 524), (525, 526), (527, 529), (527, 549), (528, 530), (528, 550), (529, 531), (530, 532), (531, 533), (532, 534), (533, 535), (534, 536), (535, 537), (536, 538), (537, 539), (538, 540), (539, 541), (540, 542), (541, 543), (542, 544), (543, 545), (544, 546), (545, 547), (546, 548), (547, 549), (548, 550), (551, 553), (551, 573), (552, 554), (552, 574), (553, 555), (554, 556), (555, 557), (556, 558), (557, 559), (558, 560), (559, 561), (560, 562), (561, 563), (562, 564), (563, 565), (564, 566), (565, 567), (566, 568), (567, 569), (568, 570), (569, 571), (570, 572), (571, 573), (572, 574)])
me_tv.attributes.new('sharp_edge', 'BOOLEAN', 'EDGE').data.foreach_set('value', [ (min(e.vertices), max(e.vertices)) in _k for e in me_tv.edges])
_k = {(170, 182): 0.37647, (182, 183): 0.37647, (183, 184): 0.37647, (165, 184): 0.37647, (171, 185): 0.37647, (185, 186): 0.37647, (186, 187): 0.37647, (162, 187): 0.37647, (162, 188): 0.37647, (188, 189): 0.37647, (189, 190): 0.37647, (164, 190): 0.37647, (165, 191): 0.37647, (191, 192): 0.37647, (192, 193): 0.37647, (163, 193): 0.37647, (163, 212): 0.37647, (212, 213): 0.37647, (213, 214): 0.37647, (168, 214): 0.37647, (164, 215): 0.37647, (215, 216): 0.37647, (216, 217): 0.37647, (169, 217): 0.37647}
me_tv.attributes.new('crease_edge', 'FLOAT', 'EDGE').data.foreach_set('value', [_k.get((min(e.vertices), max(e.vertices)), 0.0) for e in me_tv.edges])
_uv = me_tv.uv_layers.new(name='UVMap')
_uv.uv.foreach_set('vector', [0.4096, 0.6196, 0.4089, 0.7556, 0.3969, 0.7556, 0.3975, 0.6196, 0.4548, 0.05894, 0.4563, 0.1804, 0.3519, 0.1804, 0.351, 0.1074, 0.4549, 0.3011, 0.4525, 0.3058, 0.3496, 0.2557, 0.3511, 0.2529, 0.008124, 0.2989, 0.006594, 0.1782, 0.1251, 0.1782, 0.126, 0.2507, 0.2988, 0.7226, 0.1579, 0.704, 0.1522, 0.6166, 0.3065, 0.6199, 0.7234, 0.4819, 0.7236, 0.4738, 0.733, 0.4749, 0.7398, 0.4819, 0.8943, 0.7036, 0.7481, 0.718, 0.7424, 0.6194, 0.8966, 0.6137, 0.4132, 0.3563, 0.4074, 0.3566, 0.3463, 0.2613, 0.3498, 0.261, 0.618, 0.7666, 0.6173, 0.9178, 0.4052, 0.9168, 0.4025, 0.7666, 0.637, 0.3212, 0.6379, 0.4732, 0.4219, 0.4724, 0.4254, 0.3234, 0.4088, 0.4819, 0.4088, 0.4738, 0.7236, 0.4738, 0.7234, 0.4819, 0.7438, 0.5178, 0.8869, 0.5269, 0.8966, 0.6137, 0.7424, 0.6194, 0.6933, 0.3217, 0.6951, 0.4727, 0.6379, 0.4732, 0.637, 0.3212, 0.7236, 0.7552, 0.7224, 0.6194, 0.7424, 0.6194, 0.74, 0.7556, 0.3318, 0.006708, 0.4068, 0.006708, 0.3457, 0.102, 0.3006, 0.102, 0.3324, 0.3566, 0.04908, 0.3566, 0.1309, 0.2613, 0.3012, 0.2613, 0.6756, 0.7672, 0.6733, 0.9171, 0.6173, 0.9178, 0.618, 0.7666, 0.3088, 0.4824, 0.3156, 0.4754, 0.325, 0.4743, 0.325, 0.4824, 0.3092, 0.7562, 0.3254, 0.7561, 0.3254, 0.7654, 0.316, 0.7644, 0.7234, 0.4819, 0.7224, 0.6194, 0.7134, 0.6194, 0.6943, 0.507, 0.7224, 0.6194, 0.7236, 0.7552, 0.6944, 0.7318, 0.7134, 0.6194, 0.4089, 0.7556, 0.4096, 0.6196, 0.4185, 0.6196, 0.438, 0.7321, 0.4088, 0.4819, 0.7234, 0.4819, 0.6943, 0.507, 0.4378, 0.507, 0.4096, 0.6196, 0.4088, 0.4819, 0.4378, 0.507, 0.4185, 0.6196, 0.6951, 0.4727, 0.6933, 0.3217, 0.6997, 0.3214, 0.7016, 0.4726, 0.7442, 0.5108, 0.8886, 0.5202, 0.8869, 0.5269, 0.7438, 0.5178, 0.6733, 0.9171, 0.6756, 0.7672, 0.6819, 0.7673, 0.6796, 0.9174, 0.8964, 0.7097, 0.7489, 0.7253, 0.7481, 0.718, 0.8943, 0.7036, 0.4254, 0.3234, 0.4219, 0.4724, 0.4156, 0.4723, 0.4192, 0.323, 0.1563, 0.5207, 0.3061, 0.5141, 0.3065, 0.5221, 0.1581, 0.5277, 0.4025, 0.7666, 0.4052, 0.9168, 0.3989, 0.9171, 0.396, 0.7667, 0.2979, 0.7288, 0.1559, 0.7099, 0.1579, 0.704, 0.2988, 0.7226, 0.1581, 0.5277, 0.3065, 0.5221, 0.3065, 0.6199, 0.1522, 0.6166, 0.4074, 0.3566, 0.3324, 0.3566, 0.3012, 0.2613, 0.3463, 0.2613, 0.006594, 0.1782, 0.008298, 0.05673, 0.1262, 0.1052, 0.1251, 0.1782, 0.5599, 0.5718, 0.5734, 0.5686, 0.5814, 0.5839, 0.5708, 0.5928, 0.5708, 0.5928, 0.5814, 0.5839, 0.5953, 0.5937, 0.59, 0.6064, 0.59, 0.6064, 0.5953, 0.5937, 0.6121, 0.5959, 0.6132, 0.6096, 0.6132, 0.6096, 0.6121, 0.5959, 0.6278, 0.5902, 0.6351, 0.6017, 0.6351, 0.6017, 0.6278, 0.5902, 0.6391, 0.5779, 0.6507, 0.5847, 0.6507, 0.5847, 0.6391, 0.5779, 0.6435, 0.5619, 0.6569, 0.5628, 0.6569, 0.5628, 0.6435, 0.5619, 0.6404, 0.5454, 0.6528, 0.5406, 0.6528, 0.5406, 0.6404, 0.5454, 0.6307, 0.5315, 0.6404, 0.5223, 0.6404, 0.5223, 0.6307, 0.5315, 0.6163, 0.5218, 0.6226, 0.5097, 0.5851, 0.5097, 0.5944, 0.5212, 0.5804, 0.5347, 0.5687, 0.5266, 0.6391, 0.5779, 0.6278, 0.5902, 0.6207, 0.58, 0.628, 0.5722, 0.5687, 0.5266, 0.5804, 0.5347, 0.5731, 0.5512, 0.5594, 0.5483, 0.5594, 0.5483, 0.5731, 0.5512, 0.5734, 0.5686, 0.5599, 0.5718, 0.6105, 0.5835, 0.5998, 0.5818, 0.6048, 0.57, 0.6094, 0.571, 0.6278, 0.5902, 0.6121, 0.5959, 0.6105, 0.5835, 0.6207, 0.58, 0.5734, 0.5686, 0.5731, 0.5512, 0.5862, 0.5538, 0.586, 0.5652, 0.5814, 0.5839, 0.5734, 0.5686, 0.586, 0.5652, 0.5909, 0.5752, 0.6121, 0.5959, 0.5953, 0.5937, 0.5998, 0.5818, 0.6105, 0.5835, 0.5731, 0.5512, 0.5804, 0.5347, 0.5919, 0.5431, 0.5862, 0.5538, 0.5953, 0.5937, 0.5814, 0.5839, 0.5909, 0.5752, 0.5998, 0.5818, 0.5804, 0.5347, 0.5944, 0.5212, 0.603, 0.535, 0.5919, 0.5431, 0.6163, 0.5218, 0.6307, 0.5315, 0.6217, 0.5413, 0.6106, 0.5352, 0.6307, 0.5315, 0.6404, 0.5454, 0.6287, 0.5507, 0.6217, 0.5413, 0.6404, 0.5454, 0.6435, 0.5619, 0.6309, 0.5617, 0.6287, 0.5507, 0.6435, 0.5619, 0.6391, 0.5779, 0.628, 0.5722, 0.6309, 0.5617, 0.6008, 0.5672, 0.5988, 0.5627, 0.5992, 0.5576, 0.6023, 0.5532, 0.6076, 0.5514, 0.6133, 0.5528, 0.6169, 0.5566, 0.6181, 0.5614, 0.6171, 0.5661, 0.6139, 0.5696, 0.6094, 0.571, 0.6048, 0.57, 0.5919, 0.5431, 0.603, 0.535, 0.6076, 0.5514, 0.6023, 0.5532, 0.06555, 0.3899, 0.08017, 0.3912, 0.0627, 0.6908, 0.05748, 0.6903, 0.6207, 0.58, 0.6105, 0.5835, 0.6094, 0.571, 0.6139, 0.5696, 0.5862, 0.5538, 0.5919, 0.5431, 0.6023, 0.5532, 0.5992, 0.5576, 0.04166, 0.3898, 0.0536, 0.3916, 0.05226, 0.691, 0.04704, 0.6905, 0.6217, 0.5413, 0.6287, 0.5507, 0.6169, 0.5566, 0.6133, 0.5528, 0.628, 0.5722, 0.6207, 0.58, 0.6139, 0.5696, 0.6171, 0.5661, 0.9641, 0.3878, 0.9783, 0.3882, 0.9777, 0.6781, 0.9727, 0.6779, 0.5998, 0.5818, 0.5909, 0.5752, 0.6008, 0.5672, 0.6048, 0.57, 0.6106, 0.5352, 0.6217, 0.5413, 0.6133, 0.5528, 0.6076, 0.5514, 0.08017, 0.3912, 0.08562, 0.3924, 0.06789, 0.6913, 0.0627, 0.6908, 0.6779, 0.6841, 0.6744, 0.6849, 0.6744, 0.6806, 0.676, 0.6802, 0.6861, 0.684, 0.6826, 0.6848, 0.6826, 0.6805, 0.6842, 0.6801, 0.6826, 0.6848, 0.6792, 0.684, 0.681, 0.6801, 0.6826, 0.6805, 0.6744, 0.6849, 0.671, 0.6841, 0.6728, 0.6802, 0.6744, 0.6806, 0.08562, 0.3924, 0.09116, 0.3919, 0.07315, 0.6909, 0.06789, 0.6913, 0.9411, 0.3889, 0.9527, 0.39, 0.9677, 0.6789, 0.9626, 0.6787, 0.9218, 0.3923, 0.927, 0.3909, 0.9576, 0.6794, 0.9527, 0.6806, 0.02701, 0.391, 0.04166, 0.3898, 0.04704, 0.6905, 0.04181, 0.6909, 0.927, 0.3909, 0.9411, 0.3889, 0.9626, 0.6787, 0.9576, 0.6794, 0.9527, 0.39, 0.9641, 0.3878, 0.9727, 0.6779, 0.9677, 0.6789, 0.9164, 0.392, 0.9218, 0.3923, 0.9527, 0.6806, 0.9476, 0.6809, 0.0536, 0.3916, 0.06555, 0.3899, 0.05748, 0.6903, 0.05226, 0.691, 0.3252, 0.4819, 0.3252, 0.4738, 0.4088, 0.4738, 0.4088, 0.4819, 0.3065, 0.6199, 0.3088, 0.4824, 0.325, 0.4824, 0.3252, 0.6199, 0.4088, 0.4819, 0.4096, 0.6196, 0.3975, 0.6196, 0.3967, 0.4819, 0.7224, 0.6194, 0.7234, 0.4819, 0.7398, 0.4819, 0.7424, 0.6194, 0.4089, 0.7556, 0.438, 0.7321, 0.6944, 0.7318, 0.7236, 0.7552, 0.3065, 0.6199, 0.3252, 0.6199, 0.3254, 0.7561, 0.3092, 0.7562, 0.4089, 0.7653, 0.3254, 0.7654, 0.3254, 0.7561, 0.4089, 0.7556, 0.4089, 0.7653, 0.4089, 0.7556, 0.7236, 0.7552, 0.7238, 0.7649, 0.7238, 0.7649, 0.7236, 0.7552, 0.74, 0.7556, 0.7332, 0.7639, 0.04846, 0.006708, 0.3318, 0.006708, 0.3006, 0.102, 0.1303, 0.102, 0.008298, 0.05673, 0.01079, 0.05301, 0.1276, 0.1029, 0.1262, 0.1052, 0.04237, 0.007078, 0.04846, 0.006708, 0.1303, 0.102, 0.1267, 0.1022, 0.01079, 0.3034, 0.008124, 0.2989, 0.126, 0.2507, 0.1276, 0.2535, 0.04908, 0.3566, 0.04325, 0.3563, 0.1274, 0.261, 0.1309, 0.2613, 0.4525, 0.05508, 0.4548, 0.05894, 0.351, 0.1074, 0.3496, 0.105, 0.4563, 0.1804, 0.4549, 0.3011, 0.3511, 0.2529, 0.3519, 0.1804, 0.4068, 0.006708, 0.4129, 0.007073, 0.3493, 0.1022, 0.3457, 0.102, 0.3969, 0.5085, 0.3969, 0.6048, 0.3932, 0.6048, 0.3932, 0.5085, 0.9839, 0.8504, 0.9839, 0.9879, 0.9003, 0.9879, 0.8993, 0.8504, 0.3252, 0.6199, 0.325, 0.4824, 0.337, 0.4824, 0.3372, 0.6199, 0.3969, 0.7557, 0.3374, 0.756, 0.3373, 0.7474, 0.3968, 0.7471, 0.337, 0.4824, 0.3965, 0.4824, 0.3965, 0.4909, 0.337, 0.4909, 0.3254, 0.7561, 0.3252, 0.6199, 0.3372, 0.6199, 0.3374, 0.7561, 0.9168, 0.7289, 0.916, 0.825, 0.8993, 0.8504, 0.9003, 0.7144, 0.916, 0.825, 0.9674, 0.825, 0.9839, 0.8504, 0.8993, 0.8504, 0.9674, 0.825, 0.9674, 0.7287, 0.9839, 0.7141, 0.9839, 0.8504, 0.9674, 0.7287, 0.9168, 0.7289, 0.9003, 0.7144, 0.9839, 0.7141, 0.3426, 0.5087, 0.3932, 0.5085, 0.3932, 0.6048, 0.3418, 0.6048, 0.3382, 0.6048, 0.339, 0.5086, 0.3426, 0.5087, 0.3418, 0.6048, 0.3426, 0.505, 0.3932, 0.5048, 0.3932, 0.5085, 0.3426, 0.5087, 0.3932, 0.6085, 0.3418, 0.6085, 0.3418, 0.6048, 0.3932, 0.6048, 0.6132, 0.9288, 0.4158, 0.9278, 0.4052, 0.9168, 0.6173, 0.9178, 0.436, 0.3123, 0.6328, 0.3103, 0.637, 0.3212, 0.4254, 0.3234, 0.6854, 0.3106, 0.6895, 0.3103, 0.6997, 0.3214, 0.6933, 0.3217, 0.9018, 0.5272, 0.9004, 0.5306, 0.8869, 0.5269, 0.8886, 0.5202, 0.6698, 0.9285, 0.6655, 0.9282, 0.6733, 0.9171, 0.6796, 0.9174, 0.9078, 0.6989, 0.9094, 0.7017, 0.8964, 0.7097, 0.8943, 0.7036, 0.1416, 0.5311, 0.14, 0.5277, 0.1563, 0.5207, 0.1581, 0.5277, 0.1403, 0.7031, 0.1418, 0.7004, 0.1579, 0.704, 0.1559, 0.7099, 0.6328, 0.3103, 0.6854, 0.3106, 0.6933, 0.3217, 0.637, 0.3212, 0.6655, 0.9282, 0.6132, 0.9288, 0.6173, 0.9178, 0.6733, 0.9171, 0.1366, 0.6166, 0.1416, 0.5311, 0.1581, 0.5277, 0.1522, 0.6166, 0.9094, 0.6132, 0.9078, 0.6989, 0.8943, 0.7036, 0.8966, 0.6137, 0.9004, 0.5306, 0.9094, 0.6132, 0.8966, 0.6137, 0.8869, 0.5269, 0.4319, 0.312, 0.436, 0.3123, 0.4254, 0.3234, 0.4192, 0.323, 0.4158, 0.9278, 0.4116, 0.9281, 0.3989, 0.9171, 0.4052, 0.9168, 0.1418, 0.7004, 0.1366, 0.6166, 0.1522, 0.6166, 0.1579, 0.704, 0.2908, 0.2562, 0.2957, 0.1802, 0.3431, 0.1804, 0.3436, 0.259, 0.1406, 0.2554, 0.1343, 0.1785, 0.2957, 0.1802, 0.2908, 0.2562, 0.132, 0.105, 0.1326, 0.1022, 0.2961, 0.1022, 0.2961, 0.105, 0.2961, 0.105, 0.3425, 0.1042, 0.3431, 0.1804, 0.2957, 0.1802, 0.1342, 0.2541, 0.1275, 0.1789, 0.1343, 0.1785, 0.1406, 0.2554, 0.3436, 0.259, 0.3494, 0.2576, 0.3472, 0.2603, 0.3433, 0.2607, 0.1268, 0.1066, 0.1286, 0.1047, 0.1322, 0.1042, 0.132, 0.105, 0.3425, 0.1042, 0.3423, 0.1033, 0.346, 0.1037, 0.348, 0.1057, 0.1408, 0.2576, 0.1406, 0.2554, 0.2908, 0.2562, 0.2907, 0.2583, 0.2907, 0.2583, 0.2908, 0.2562, 0.3436, 0.259, 0.3433, 0.2607, 0.3431, 0.1804, 0.3501, 0.1804, 0.3494, 0.2576, 0.3436, 0.259, 0.1365, 0.2569, 0.1342, 0.2541, 0.1406, 0.2554, 0.1408, 0.2576, 0.1343, 0.1785, 0.132, 0.105, 0.2961, 0.105, 0.2957, 0.1802, 0.2961, 0.1041, 0.3423, 0.1033, 0.3425, 0.1042, 0.2961, 0.105, 0.3431, 0.1804, 0.3425, 0.1042, 0.348, 0.1057, 0.3501, 0.1804, 0.1275, 0.1789, 0.1268, 0.1066, 0.132, 0.105, 0.1343, 0.1785, 0.7486, 0.238, 0.801, 0.2383, 0.8009, 0.2546, 0.7484, 0.2541, 0.801, 0.2383, 0.8534, 0.2387, 0.8534, 0.2548, 0.8009, 0.2546, 0.7484, 0.2541, 0.8009, 0.2546, 0.8008, 0.2711, 0.7482, 0.2701, 0.8009, 0.2546, 0.8534, 0.2548, 0.8534, 0.2708, 0.8008, 0.2711, 0.7047, 0.2233, 0.7487, 0.2224, 0.7486, 0.238, 0.7048, 0.2389, 0.7487, 0.2224, 0.8011, 0.2226, 0.801, 0.2383, 0.7486, 0.238, 0.8011, 0.2226, 0.8535, 0.2231, 0.8534, 0.2387, 0.801, 0.2383, 0.8535, 0.2231, 0.8975, 0.2246, 0.8972, 0.2402, 0.8534, 0.2387, 0.8534, 0.2387, 0.8972, 0.2402, 0.8968, 0.2559, 0.8534, 0.2548, 0.8534, 0.2548, 0.8968, 0.2559, 0.8958, 0.2712, 0.8534, 0.2708, 0.8534, 0.2708, 0.8958, 0.2712, 0.8913, 0.2815, 0.855, 0.2836, 0.8008, 0.2711, 0.8534, 0.2708, 0.855, 0.2836, 0.8007, 0.2845, 0.7482, 0.2701, 0.8008, 0.2711, 0.8007, 0.2845, 0.7464, 0.2828, 0.7057, 0.2699, 0.7482, 0.2701, 0.7464, 0.2828, 0.7101, 0.2803, 0.7049, 0.2546, 0.7484, 0.2541, 0.7482, 0.2701, 0.7057, 0.2699, 0.7048, 0.2389, 0.7486, 0.238, 0.7484, 0.2541, 0.7049, 0.2546, 0.7318, 0.03036, 0.8024, 0.02801, 0.8024, 0.03151, 0.7346, 0.03369, 0.8024, 0.02801, 0.873, 0.0313, 0.8701, 0.0346, 0.8024, 0.03151, 0.7346, 0.03369, 0.8024, 0.03151, 0.8024, 0.03507, 0.7409, 0.03678, 0.8024, 0.03151, 0.8701, 0.0346, 0.8638, 0.03761, 0.8024, 0.03507, 0.6765, 0.03194, 0.7312, 0.02676, 0.7318, 0.03036, 0.6784, 0.03604, 0.7312, 0.02676, 0.8024, 0.02444, 0.8024, 0.02801, 0.7318, 0.03036, 0.8024, 0.02444, 0.8736, 0.02772, 0.873, 0.0313, 0.8024, 0.02801, 0.8736, 0.02772, 0.9282, 0.03363, 0.9263, 0.03771, 0.873, 0.0313, 0.873, 0.0313, 0.9263, 0.03771, 0.9213, 0.04088, 0.8701, 0.0346, 0.8701, 0.0346, 0.9213, 0.04088, 0.9096, 0.04325, 0.8638, 0.03761, 0.8638, 0.03761, 0.9096, 0.04325, 0.8929, 0.04579, 0.8566, 0.04292, 0.8024, 0.03507, 0.8638, 0.03761, 0.8566, 0.04292, 0.8023, 0.04109, 0.7409, 0.03678, 0.8024, 0.03507, 0.8023, 0.04109, 0.7481, 0.04219, 0.695, 0.04181, 0.7409, 0.03678, 0.7481, 0.04219, 0.7117, 0.04457, 0.6834, 0.03929, 0.7346, 0.03369, 0.7409, 0.03678, 0.695, 0.04181, 0.6784, 0.03604, 0.7318, 0.03036, 0.7346, 0.03369, 0.6834, 0.03929, 0.6483, 0.2488, 0.6592, 0.2451, 0.6616, 0.261, 0.6529, 0.2648, 0.6592, 0.2451, 0.676, 0.2416, 0.6769, 0.2573, 0.6616, 0.261, 0.6529, 0.2648, 0.6616, 0.261, 0.6656, 0.275, 0.6593, 0.2783, 0.6616, 0.261, 0.6769, 0.2573, 0.6794, 0.272, 0.6656, 0.275, 0.6321, 0.2354, 0.6448, 0.2319, 0.6483, 0.2488, 0.6377, 0.2527, 0.6448, 0.2319, 0.6574, 0.2288, 0.6592, 0.2451, 0.6483, 0.2488, 0.6574, 0.2288, 0.6753, 0.2257, 0.676, 0.2416, 0.6592, 0.2451, 0.6753, 0.2257, 0.7047, 0.2233, 0.7048, 0.2389, 0.676, 0.2416, 0.676, 0.2416, 0.7048, 0.2389, 0.7049, 0.2546, 0.6769, 0.2573, 0.6769, 0.2573, 0.7049, 0.2546, 0.7057, 0.2699, 0.6794, 0.272, 0.6794, 0.272, 0.7057, 0.2699, 0.7101, 0.2803, 0.6935, 0.2828, 0.6656, 0.275, 0.6794, 0.272, 0.6935, 0.2828, 0.6819, 0.2851, 0.6593, 0.2783, 0.6656, 0.275, 0.6819, 0.2851, 0.6769, 0.2882, 0.6552, 0.2827, 0.6593, 0.2783, 0.6769, 0.2882, 0.6751, 0.2922, 0.6451, 0.2692, 0.6529, 0.2648, 0.6593, 0.2783, 0.6552, 0.2827, 0.6377, 0.2527, 0.6483, 0.2488, 0.6529, 0.2648, 0.6451, 0.2692, 0.6426, 0.1097, 0.6573, 0.1124, 0.6559, 0.1289, 0.6405, 0.1271, 0.6573, 0.1124, 0.6762, 0.115, 0.6754, 0.1307, 0.6559, 0.1289, 0.6405, 0.1271, 0.6559, 0.1289, 0.6549, 0.1455, 0.6391, 0.1447, 0.6559, 0.1289, 0.6754, 0.1307, 0.6746, 0.1464, 0.6549, 0.1455, 0.6318, 0.08862, 0.6455, 0.09256, 0.6426, 0.1097, 0.6274, 0.1067, 0.6455, 0.09256, 0.6589, 0.09609, 0.6573, 0.1124, 0.6426, 0.1097, 0.6589, 0.09609, 0.677, 0.09945, 0.6762, 0.115, 0.6573, 0.1124, 0.677, 0.09945, 0.7062, 0.1022, 0.7059, 0.1174, 0.6762, 0.115, 0.6762, 0.115, 0.7059, 0.1174, 0.7055, 0.1324, 0.6754, 0.1307, 0.6754, 0.1307, 0.7055, 0.1324, 0.7051, 0.1474, 0.6746, 0.1464, 0.6746, 0.1464, 0.7051, 0.1474, 0.7047, 0.1625, 0.6741, 0.1623, 0.6549, 0.1455, 0.6746, 0.1464, 0.6741, 0.1623, 0.6543, 0.1622, 0.6391, 0.1447, 0.6549, 0.1455, 0.6543, 0.1622, 0.6386, 0.1623, 0.6226, 0.1438, 0.6391, 0.1447, 0.6386, 0.1623, 0.6224, 0.1625, 0.6244, 0.1251, 0.6405, 0.1271, 0.6391, 0.1447, 0.6226, 0.1438, 0.6274, 0.1067, 0.6426, 0.1097, 0.6405, 0.1271, 0.6244, 0.1251, 0.7497, 0.1188, 0.8018, 0.1194, 0.8017, 0.1341, 0.7496, 0.1335, 0.8018, 0.1194, 0.8539, 0.1195, 0.8538, 0.1342, 0.8017, 0.1341, 0.7496, 0.1335, 0.8017, 0.1341, 0.8016, 0.1486, 0.7494, 0.1482, 0.8017, 0.1341, 0.8538, 0.1342, 0.8538, 0.1489, 0.8016, 0.1486, 0.7062, 0.1022, 0.7498, 0.1038, 0.7497, 0.1188, 0.7059, 0.1174, 0.7498, 0.1038, 0.8019, 0.1043, 0.8018, 0.1194, 0.7497, 0.1188, 0.8019, 0.1043, 0.854, 0.1045, 0.8539, 0.1195, 0.8018, 0.1194, 0.854, 0.1045, 0.8976, 0.1035, 0.8977, 0.1187, 0.8539, 0.1195, 0.8539, 0.1195, 0.8977, 0.1187, 0.8979, 0.1336, 0.8538, 0.1342, 0.8538, 0.1342, 0.8979, 0.1336, 0.8981, 0.1487, 0.8538, 0.1489, 0.8538, 0.1489, 0.8981, 0.1487, 0.8983, 0.1638, 0.8538, 0.1636, 0.8016, 0.1486, 0.8538, 0.1489, 0.8538, 0.1636, 0.8015, 0.1632, 0.7494, 0.1482, 0.8016, 0.1486, 0.8015, 0.1632, 0.7492, 0.1628, 0.7051, 0.1474, 0.7494, 0.1482, 0.7492, 0.1628, 0.7047, 0.1625, 0.7055, 0.1324, 0.7496, 0.1335, 0.7494, 0.1482, 0.7051, 0.1474, 0.7059, 0.1174, 0.7497, 0.1188, 0.7496, 0.1335, 0.7055, 0.1324, 0.9274, 0.1167, 0.9463, 0.1144, 0.9475, 0.1308, 0.9281, 0.1324, 0.9463, 0.1144, 0.9611, 0.1118, 0.963, 0.1293, 0.9475, 0.1308, 0.9281, 0.1324, 0.9475, 0.1308, 0.9484, 0.1475, 0.9286, 0.1481, 0.9475, 0.1308, 0.963, 0.1293, 0.9641, 0.1469, 0.9484, 0.1475, 0.8976, 0.1035, 0.9269, 0.1011, 0.9274, 0.1167, 0.8977, 0.1187, 0.9269, 0.1011, 0.945, 0.09801, 0.9463, 0.1144, 0.9274, 0.1167, 0.945, 0.09801, 0.9584, 0.09466, 0.9611, 0.1118, 0.9463, 0.1144, 0.9584, 0.09466, 0.9722, 0.0909, 0.9764, 0.109, 0.9611, 0.1118, 0.9611, 0.1118, 0.9764, 0.109, 0.9791, 0.1275, 0.963, 0.1293, 0.963, 0.1293, 0.9791, 0.1275, 0.9806, 0.1462, 0.9641, 0.1469, 0.9641, 0.1469, 0.9806, 0.1462, 0.9806, 0.1649, 0.9644, 0.1645, 0.9484, 0.1475, 0.9641, 0.1469, 0.9644, 0.1645, 0.9487, 0.1642, 0.9286, 0.1481, 0.9484, 0.1475, 0.9487, 0.1642, 0.9289, 0.164, 0.8981, 0.1487, 0.9286, 0.1481, 0.9289, 0.164, 0.8983, 0.1638, 0.8979, 0.1336, 0.9281, 0.1324, 0.9286, 0.1481, 0.8981, 0.1487, 0.8977, 0.1187, 0.9274, 0.1167, 0.9281, 0.1324, 0.8979, 0.1336, 0.9259, 0.2433, 0.9427, 0.247, 0.9401, 0.2629, 0.9248, 0.259, 0.9427, 0.247, 0.9536, 0.2508, 0.9487, 0.2668, 0.9401, 0.2629, 0.9248, 0.259, 0.9401, 0.2629, 0.9358, 0.2768, 0.9221, 0.2736, 0.9401, 0.2629, 0.9487, 0.2668, 0.9421, 0.2802, 0.9358, 0.2768, 0.8975, 0.2246, 0.9269, 0.2274, 0.9259, 0.2433, 0.8972, 0.2402, 0.9269, 0.2274, 0.9447, 0.2307, 0.9427, 0.247, 0.9259, 0.2433, 0.9447, 0.2307, 0.9573, 0.234, 0.9536, 0.2508, 0.9427, 0.247, 0.9573, 0.234, 0.9699, 0.2376, 0.9641, 0.2549, 0.9536, 0.2508, 0.9536, 0.2508, 0.9641, 0.2549, 0.9565, 0.2713, 0.9487, 0.2668, 0.9487, 0.2668, 0.9565, 0.2713, 0.9462, 0.2846, 0.9421, 0.2802, 0.9421, 0.2802, 0.9462, 0.2846, 0.9262, 0.2939, 0.9244, 0.2899, 0.9358, 0.2768, 0.9421, 0.2802, 0.9244, 0.2899, 0.9194, 0.2867, 0.9221, 0.2736, 0.9358, 0.2768, 0.9194, 0.2867, 0.9079, 0.2842, 0.8958, 0.2712, 0.9221, 0.2736, 0.9079, 0.2842, 0.8913, 0.2815, 0.8968, 0.2559, 0.9248, 0.259, 0.9221, 0.2736, 0.8958, 0.2712, 0.8972, 0.2402, 0.9259, 0.2433, 0.9248, 0.259, 0.8968, 0.2559, 0.7392, 0.288, 0.8006, 0.2903, 0.8006, 0.2939, 0.7329, 0.291, 0.8006, 0.2903, 0.8621, 0.2888, 0.8684, 0.2919, 0.8006, 0.2939, 0.7329, 0.291, 0.8006, 0.2939, 0.8006, 0.2973, 0.7301, 0.2942, 0.8006, 0.2939, 0.8684, 0.2919, 0.8712, 0.2952, 0.8006, 0.2973, 0.7101, 0.2803, 0.7464, 0.2828, 0.7392, 0.288, 0.6935, 0.2828, 0.7464, 0.2828, 0.8007, 0.2845, 0.8006, 0.2903, 0.7392, 0.288, 0.8007, 0.2845, 0.855, 0.2836, 0.8621, 0.2888, 0.8006, 0.2903, 0.855, 0.2836, 0.8913, 0.2815, 0.9079, 0.2842, 0.8621, 0.2888, 0.8621, 0.2888, 0.9079, 0.2842, 0.9194, 0.2867, 0.8684, 0.2919, 0.8684, 0.2919, 0.9194, 0.2867, 0.9244, 0.2899, 0.8712, 0.2952, 0.8712, 0.2952, 0.9244, 0.2899, 0.9262, 0.2939, 0.8718, 0.2988, 0.8003, 0.2974, 0.8712, 0.2952, 0.8718, 0.2988, 0.8003, 0.3009, 0.7301, 0.2942, 0.8006, 0.2973, 0.8006, 0.3009, 0.7294, 0.2978, 0.6769, 0.2882, 0.7301, 0.2942, 0.7294, 0.2978, 0.6751, 0.2922, 0.6819, 0.2851, 0.7329, 0.291, 0.7301, 0.2942, 0.6769, 0.2882, 0.6935, 0.2828, 0.7392, 0.288, 0.7329, 0.291, 0.6819, 0.2851, 0.9288, 0.1799, 0.9484, 0.181, 0.9475, 0.1977, 0.9283, 0.1958, 0.9484, 0.181, 0.9638, 0.1822, 0.9623, 0.1996, 0.9475, 0.1977, 0.9283, 0.1958, 0.9475, 0.1977, 0.9463, 0.2142, 0.9276, 0.2116, 0.9475, 0.1977, 0.9623, 0.1996, 0.9602, 0.2169, 0.9463, 0.2142, 0.8983, 0.1638, 0.9289, 0.164, 0.9288, 0.1799, 0.8982, 0.1789, 0.9289, 0.164, 0.9487, 0.1642, 0.9484, 0.181, 0.9288, 0.1799, 0.9487, 0.1642, 0.9644, 0.1645, 0.9638, 0.1822, 0.9484, 0.181, 0.9644, 0.1645, 0.9806, 0.1649, 0.9796, 0.1835, 0.9638, 0.1822, 0.9638, 0.1822, 0.9796, 0.1835, 0.9775, 0.2018, 0.9623, 0.1996, 0.9623, 0.1996, 0.9775, 0.2018, 0.9743, 0.2199, 0.9602, 0.2169, 0.9602, 0.2169, 0.9743, 0.2199, 0.9699, 0.2376, 0.9573, 0.234, 0.9463, 0.2142, 0.9602, 0.2169, 0.9573, 0.234, 0.9447, 0.2307, 0.9276, 0.2116, 0.9463, 0.2142, 0.9447, 0.2307, 0.9269, 0.2274, 0.8978, 0.2093, 0.9276, 0.2116, 0.9269, 0.2274, 0.8975, 0.2246, 0.898, 0.1941, 0.9283, 0.1958, 0.9276, 0.2116, 0.8978, 0.2093, 0.8982, 0.1789, 0.9288, 0.1799, 0.9283, 0.1958, 0.898, 0.1941, 0.639, 0.18, 0.6544, 0.179, 0.655, 0.1957, 0.6402, 0.1975, 0.6544, 0.179, 0.674, 0.1782, 0.6743, 0.1941, 0.655, 0.1957, 0.6402, 0.1975, 0.655, 0.1957, 0.6561, 0.2123, 0.6421, 0.2148, 0.655, 0.1957, 0.6743, 0.1941, 0.6747, 0.2099, 0.6561, 0.2123, 0.6224, 0.1625, 0.6386, 0.1623, 0.639, 0.18, 0.6232, 0.1811, 0.6386, 0.1623, 0.6543, 0.1622, 0.6544, 0.179, 0.639, 0.18, 0.6543, 0.1622, 0.6741, 0.1623, 0.674, 0.1782, 0.6544, 0.179, 0.6741, 0.1623, 0.7047, 0.1625, 0.7046, 0.1776, 0.674, 0.1782, 0.674, 0.1782, 0.7046, 0.1776, 0.7046, 0.1928, 0.6743, 0.1941, 0.6743, 0.1941, 0.7046, 0.1928, 0.7046, 0.208, 0.6747, 0.2099, 0.6747, 0.2099, 0.7046, 0.208, 0.7047, 0.2233, 0.6753, 0.2257, 0.6561, 0.2123, 0.6747, 0.2099, 0.6753, 0.2257, 0.6574, 0.2288, 0.6421, 0.2148, 0.6561, 0.2123, 0.6574, 0.2288, 0.6448, 0.2319, 0.628, 0.2176, 0.6421, 0.2148, 0.6448, 0.2319, 0.6321, 0.2354, 0.625, 0.1994, 0.6402, 0.1975, 0.6421, 0.2148, 0.628, 0.2176, 0.6232, 0.1811, 0.639, 0.18, 0.6402, 0.1975, 0.625, 0.1994, 0.749, 0.1776, 0.8014, 0.1779, 0.8013, 0.1926, 0.7489, 0.1924, 0.8014, 0.1779, 0.8538, 0.1783, 0.8537, 0.1931, 0.8013, 0.1926, 0.7489, 0.1924, 0.8013, 0.1926, 0.8012, 0.2074, 0.7488, 0.2073, 0.8013, 0.1926, 0.8537, 0.1931, 0.8536, 0.208, 0.8012, 0.2074, 0.7047, 0.1625, 0.7492, 0.1628, 0.749, 0.1776, 0.7046, 0.1776, 0.7492, 0.1628, 0.8015, 0.1632, 0.8014, 0.1779, 0.749, 0.1776, 0.8015, 0.1632, 0.8538, 0.1636, 0.8538, 0.1783, 0.8014, 0.1779, 0.8538, 0.1636, 0.8983, 0.1638, 0.8982, 0.1789, 0.8538, 0.1783, 0.8538, 0.1783, 0.8982, 0.1789, 0.898, 0.1941, 0.8537, 0.1931, 0.8537, 0.1931, 0.898, 0.1941, 0.8978, 0.2093, 0.8536, 0.208, 0.8536, 0.208, 0.8978, 0.2093, 0.8975, 0.2246, 0.8535, 0.2231, 0.8012, 0.2074, 0.8536, 0.208, 0.8535, 0.2231, 0.8011, 0.2226, 0.7488, 0.2073, 0.8012, 0.2074, 0.8011, 0.2226, 0.7487, 0.2224, 0.7046, 0.208, 0.7488, 0.2073, 0.7487, 0.2224, 0.7047, 0.2233, 0.7046, 0.1928, 0.7489, 0.1924, 0.7488, 0.2073, 0.7046, 0.208, 0.7046, 0.1776, 0.749, 0.1776, 0.7489, 0.1924, 0.7046, 0.1928, 0.9236, 0.05447, 0.9374, 0.05147, 0.9412, 0.06577, 0.9257, 0.06952, 0.9374, 0.05147, 0.944, 0.04794, 0.9503, 0.06165, 0.9412, 0.06577, 0.9257, 0.06952, 0.9412, 0.06577, 0.9434, 0.08171, 0.9263, 0.08535, 0.9412, 0.06577, 0.9503, 0.06165, 0.9549, 0.07777, 0.9434, 0.08171, 0.8929, 0.04579, 0.9096, 0.04325, 0.9236, 0.05447, 0.8971, 0.05652, 0.9096, 0.04325, 0.9213, 0.04088, 0.9374, 0.05147, 0.9236, 0.05447, 0.9213, 0.04088, 0.9263, 0.03771, 0.944, 0.04794, 0.9374, 0.05147, 0.9263, 0.03771, 0.9282, 0.03363, 0.9484, 0.04329, 0.944, 0.04794, 0.944, 0.04794, 0.9484, 0.04329, 0.9587, 0.05679, 0.9503, 0.06165, 0.9503, 0.06165, 0.9587, 0.05679, 0.9665, 0.07334, 0.9549, 0.07777, 0.9549, 0.07777, 0.9665, 0.07334, 0.9722, 0.0909, 0.9584, 0.09466, 0.9434, 0.08171, 0.9549, 0.07777, 0.9584, 0.09466, 0.945, 0.09801, 0.9263, 0.08535, 0.9434, 0.08171, 0.945, 0.09801, 0.9269, 0.1011, 0.8976, 0.088, 0.9263, 0.08535, 0.9269, 0.1011, 0.8976, 0.1035, 0.8977, 0.07207, 0.9257, 0.06952, 0.9263, 0.08535, 0.8976, 0.088, 0.8971, 0.05652, 0.9236, 0.05447, 0.9257, 0.06952, 0.8977, 0.07207, 0.7497, 0.05542, 0.8022, 0.05506, 0.8021, 0.072, 0.7498, 0.07187, 0.8022, 0.05506, 0.8547, 0.05613, 0.8544, 0.07257, 0.8021, 0.072, 0.7498, 0.07187, 0.8021, 0.072, 0.802, 0.08859, 0.7499, 0.08818, 0.8021, 0.072, 0.8544, 0.07257, 0.8541, 0.08888, 0.802, 0.08859, 0.7117, 0.04457, 0.7481, 0.04219, 0.7497, 0.05542, 0.7073, 0.05524, 0.7481, 0.04219, 0.8023, 0.04109, 0.8022, 0.05506, 0.7497, 0.05542, 0.8023, 0.04109, 0.8566, 0.04292, 0.8547, 0.05613, 0.8022, 0.05506, 0.8566, 0.04292, 0.8929, 0.04579, 0.8971, 0.05652, 0.8547, 0.05613, 0.8547, 0.05613, 0.8971, 0.05652, 0.8977, 0.07207, 0.8544, 0.07257, 0.8544, 0.07257, 0.8977, 0.07207, 0.8976, 0.088, 0.8541, 0.08888, 0.8541, 0.08888, 0.8976, 0.088, 0.8976, 0.1035, 0.854, 0.1045, 0.802, 0.08859, 0.8541, 0.08888, 0.854, 0.1045, 0.8019, 0.1043, 0.7499, 0.08818, 0.802, 0.08859, 0.8019, 0.1043, 0.7498, 0.1038, 0.7064, 0.08672, 0.7499, 0.08818, 0.7498, 0.1038, 0.7062, 0.1022, 0.7065, 0.07079, 0.7498, 0.07187, 0.7499, 0.08818, 0.7064, 0.08672, 0.7073, 0.05524, 0.7497, 0.05542, 0.7498, 0.07187, 0.7065, 0.07079, 0.6606, 0.04604, 0.6671, 0.04966, 0.6631, 0.0639, 0.6541, 0.05966, 0.6671, 0.04966, 0.6809, 0.05284, 0.6786, 0.06786, 0.6631, 0.0639, 0.6541, 0.05966, 0.6631, 0.0639, 0.6608, 0.07982, 0.6492, 0.07572, 0.6631, 0.0639, 0.6786, 0.06786, 0.6777, 0.08368, 0.6608, 0.07982, 0.6765, 0.03194, 0.6784, 0.03604, 0.6606, 0.04604, 0.6563, 0.04133, 0.6784, 0.03604, 0.6834, 0.03929, 0.6671, 0.04966, 0.6606, 0.04604, 0.6834, 0.03929, 0.695, 0.04181, 0.6809, 0.05284, 0.6671, 0.04966, 0.695, 0.04181, 0.7117, 0.04457, 0.7073, 0.05524, 0.6809, 0.05284, 0.6809, 0.05284, 0.7073, 0.05524, 0.7065, 0.07079, 0.6786, 0.06786, 0.6786, 0.06786, 0.7065, 0.07079, 0.7064, 0.08672, 0.6777, 0.08368, 0.6777, 0.08368, 0.7064, 0.08672, 0.7062, 0.1022, 0.677, 0.09945, 0.6608, 0.07982, 0.6777, 0.08368, 0.677, 0.09945, 0.6589, 0.09609, 0.6492, 0.07572, 0.6608, 0.07982, 0.6589, 0.09609, 0.6455, 0.09256, 0.6378, 0.07113, 0.6492, 0.07572, 0.6455, 0.09256, 0.6318, 0.08862, 0.6457, 0.05468, 0.6541, 0.05966, 0.6492, 0.07572, 0.6378, 0.07113, 0.6563, 0.04133, 0.6606, 0.04604, 0.6541, 0.05966, 0.6457, 0.05468, 0.5782, 0.7011, 0.5782, 0.712, 0.5627, 0.712, 0.5627, 0.7011, 0.5627, 0.7011, 0.5627, 0.712, 0.5473, 0.712, 0.5473, 0.7011, 0.5473, 0.7011, 0.5473, 0.712, 0.5319, 0.712, 0.5319, 0.7011, 0.5319, 0.7011, 0.5319, 0.712, 0.5164, 0.712, 0.5164, 0.7011, 0.5164, 0.7011, 0.5164, 0.712, 0.501, 0.712, 0.501, 0.7011, 0.501, 0.7011, 0.501, 0.712, 0.4855, 0.712, 0.4855, 0.7011, 0.4855, 0.7011, 0.4855, 0.712, 0.4701, 0.712, 0.4701, 0.7011, 0.4701, 0.7011, 0.4701, 0.712, 0.4547, 0.712, 0.4547, 0.7011, 0.4547, 0.7011, 0.4547, 0.712, 0.4392, 0.712, 0.4392, 0.7011, 0.6245, 0.7011, 0.6245, 0.712, 0.6091, 0.712, 0.6091, 0.7011, 0.509, 0.5725, 0.4975, 0.5663, 0.5002, 0.5634, 0.5098, 0.5686, 0.6091, 0.7011, 0.6091, 0.712, 0.5936, 0.712, 0.5936, 0.7011, 0.5936, 0.7011, 0.5936, 0.712, 0.5782, 0.712, 0.5782, 0.7011, 0.5413, 0.5541, 0.5341, 0.5658, 0.5311, 0.5625, 0.5374, 0.553, 0.5232, 0.5232, 0.5349, 0.5296, 0.5322, 0.5326, 0.5224, 0.5272, 0.4975, 0.5663, 0.491, 0.5549, 0.4949, 0.5538, 0.5002, 0.5634, 0.4912, 0.5416, 0.498, 0.53, 0.501, 0.5329, 0.4952, 0.5426, 0.5349, 0.5296, 0.5416, 0.5409, 0.5377, 0.542, 0.5322, 0.5326, 0.491, 0.5549, 0.4912, 0.5416, 0.4952, 0.5426, 0.4949, 0.5538, 0.4912, 0.5416, 0.491, 0.5549, 0.4842, 0.5566, 0.4844, 0.5395, 0.491, 0.5549, 0.4975, 0.5663, 0.4926, 0.5712, 0.4842, 0.5566, 0.4975, 0.5663, 0.509, 0.5725, 0.5072, 0.5791, 0.4926, 0.5712, 0.509, 0.5725, 0.522, 0.5719, 0.5236, 0.5788, 0.5072, 0.5791, 0.522, 0.5719, 0.5341, 0.5658, 0.5389, 0.5712, 0.5236, 0.5788, 0.5341, 0.5658, 0.5413, 0.5541, 0.5482, 0.5563, 0.5389, 0.5712, 0.5413, 0.5541, 0.5416, 0.5409, 0.5484, 0.5392, 0.5482, 0.5563, 0.5416, 0.5409, 0.5349, 0.5296, 0.5399, 0.5247, 0.5484, 0.5392, 0.5349, 0.5296, 0.5232, 0.5232, 0.5251, 0.5164, 0.5399, 0.5247, 0.5232, 0.5232, 0.5098, 0.5233, 0.5081, 0.5164, 0.5251, 0.5164, 0.5098, 0.5233, 0.498, 0.53, 0.4931, 0.5248, 0.5081, 0.5164, 0.498, 0.53, 0.4912, 0.5416, 0.4844, 0.5395, 0.4931, 0.5248, 0.5142, 0.6611, 0.5298, 0.6611, 0.5238, 0.6715, 0.5134, 0.6776, 0.6516, 0.6299, 0.6627, 0.6199, 0.6653, 0.6228, 0.6542, 0.6328, 0.4557, 0.6776, 0.4452, 0.6715, 0.4392, 0.6611, 0.4554, 0.6611, 0.6729, 0.6107, 0.685, 0.5998, 0.6876, 0.6027, 0.6755, 0.6136, 0.4999, 0.6611, 0.5142, 0.6611, 0.5134, 0.6776, 0.5013, 0.6776, 0.4677, 0.6776, 0.4557, 0.6776, 0.4554, 0.6611, 0.4692, 0.6611, 0.4849, 0.6611, 0.4999, 0.6611, 0.5013, 0.6776, 0.4909, 0.6715, 0.4781, 0.6715, 0.4677, 0.6776, 0.4692, 0.6611, 0.4841, 0.6611, 0.5098, 0.5233, 0.5232, 0.5232, 0.5224, 0.5272, 0.5109, 0.5273, 0.5416, 0.5409, 0.5413, 0.5541, 0.5374, 0.553, 0.5377, 0.542, 0.522, 0.5719, 0.509, 0.5725, 0.5098, 0.5686, 0.521, 0.5682, 0.6755, 0.6136, 0.6876, 0.6027, 0.6956, 0.6116, 0.684, 0.6221, 0.6653, 0.6228, 0.6755, 0.6136, 0.684, 0.6221, 0.6734, 0.6317, 0.6542, 0.6328, 0.6653, 0.6228, 0.6734, 0.6317, 0.6623, 0.6417, 0.6627, 0.6199, 0.6729, 0.6107, 0.6755, 0.6136, 0.6653, 0.6228, 0.6982, 0.6145, 0.6866, 0.625, 0.684, 0.6221, 0.6956, 0.6116, 0.676, 0.6346, 0.6649, 0.6446, 0.6623, 0.6417, 0.6734, 0.6317, 0.6866, 0.625, 0.676, 0.6346, 0.6734, 0.6317, 0.684, 0.6221, 0.4547, 0.7011, 0.4547, 0.6902, 0.4701, 0.6902, 0.4701, 0.7011, 0.4701, 0.7011, 0.4701, 0.6902, 0.4855, 0.6902, 0.4855, 0.7011, 0.4855, 0.7011, 0.4855, 0.6902, 0.501, 0.6902, 0.501, 0.7011, 0.501, 0.7011, 0.501, 0.6902, 0.5164, 0.6902, 0.5164, 0.7011, 0.5164, 0.7011, 0.5164, 0.6902, 0.5319, 0.6902, 0.5319, 0.7011, 0.5319, 0.7011, 0.5319, 0.6902, 0.5473, 0.6902, 0.5473, 0.7011, 0.5473, 0.7011, 0.5473, 0.6902, 0.5627, 0.6902, 0.5627, 0.7011, 0.5627, 0.7011, 0.5627, 0.6902, 0.5782, 0.6902, 0.5782, 0.7011, 0.5782, 0.7011, 0.5782, 0.6902, 0.5936, 0.6902, 0.5936, 0.7011, 0.5936, 0.7011, 0.5936, 0.6902, 0.6091, 0.6902, 0.6091, 0.7011, 0.5272, 0.6174, 0.5333, 0.6058, 0.5362, 0.6084, 0.5311, 0.6184, 0.6091, 0.7011, 0.6091, 0.6902, 0.6245, 0.6902, 0.6245, 0.7011, 0.4392, 0.7011, 0.4392, 0.6902, 0.4547, 0.6902, 0.4547, 0.7011, 0.5443, 0.6497, 0.5326, 0.6427, 0.5359, 0.6397, 0.5453, 0.6457, 0.5755, 0.631, 0.5688, 0.6427, 0.5658, 0.64, 0.5715, 0.6301, 0.5333, 0.6058, 0.5444, 0.599, 0.5456, 0.6028, 0.5362, 0.6084, 0.5576, 0.599, 0.5691, 0.6058, 0.5662, 0.6087, 0.5566, 0.6029, 0.5688, 0.6427, 0.5575, 0.6497, 0.5563, 0.6458, 0.5658, 0.64, 0.5444, 0.599, 0.5576, 0.599, 0.5566, 0.6029, 0.5456, 0.6028, 0.5576, 0.599, 0.5444, 0.599, 0.5427, 0.5922, 0.5596, 0.5922, 0.5444, 0.599, 0.5333, 0.6058, 0.5283, 0.6009, 0.5427, 0.5922, 0.5333, 0.6058, 0.5272, 0.6174, 0.5205, 0.6155, 0.5283, 0.6009, 0.5272, 0.6174, 0.5268, 0.6305, 0.5199, 0.6319, 0.5205, 0.6155, 0.5268, 0.6305, 0.5326, 0.6427, 0.5272, 0.6474, 0.5199, 0.6319, 0.5326, 0.6427, 0.5443, 0.6497, 0.5422, 0.6566, 0.5272, 0.6474, 0.5443, 0.6497, 0.5575, 0.6497, 0.5593, 0.6565, 0.5422, 0.6566, 0.5575, 0.6497, 0.5688, 0.6427, 0.5738, 0.6478, 0.5593, 0.6565, 0.5688, 0.6427, 0.5755, 0.631, 0.5823, 0.633, 0.5738, 0.6478, 0.5755, 0.631, 0.5756, 0.6175, 0.5825, 0.6159, 0.5823, 0.633, 0.5756, 0.6175, 0.5691, 0.6058, 0.5743, 0.6009, 0.5825, 0.6159, 0.5691, 0.6058, 0.5576, 0.599, 0.5596, 0.5922, 0.5743, 0.6009, 0.6056, 0.6611, 0.6212, 0.6611, 0.6152, 0.6715, 0.6048, 0.6776, 0.6023, 0.6211, 0.6166, 0.6255, 0.6155, 0.6292, 0.6012, 0.6248, 0.547, 0.6776, 0.5366, 0.6715, 0.5306, 0.6611, 0.5468, 0.6611, 0.6297, 0.6295, 0.6452, 0.6343, 0.6441, 0.638, 0.6286, 0.6332, 0.5913, 0.6611, 0.6056, 0.6611, 0.6048, 0.6776, 0.5927, 0.6776, 0.5591, 0.6776, 0.547, 0.6776, 0.5468, 0.6611, 0.5605, 0.6611, 0.5763, 0.6611, 0.5913, 0.6611, 0.5927, 0.6776, 0.5823, 0.6715, 0.5695, 0.6715, 0.5591, 0.6776, 0.5605, 0.6611, 0.5755, 0.6611, 0.5756, 0.6175, 0.5755, 0.631, 0.5715, 0.6301, 0.5716, 0.6187, 0.5575, 0.6497, 0.5443, 0.6497, 0.5453, 0.6457, 0.5563, 0.6458, 0.5268, 0.6305, 0.5272, 0.6174, 0.5311, 0.6184, 0.5305, 0.6297, 0.6286, 0.6332, 0.6441, 0.638, 0.6406, 0.6495, 0.6257, 0.6449, 0.6155, 0.6292, 0.6286, 0.6332, 0.6257, 0.6449, 0.612, 0.6407, 0.6012, 0.6248, 0.6155, 0.6292, 0.612, 0.6407, 0.5976, 0.6363, 0.6166, 0.6255, 0.6297, 0.6295, 0.6286, 0.6332, 0.6155, 0.6292, 0.6395, 0.6532, 0.6246, 0.6486, 0.6257, 0.6449, 0.6406, 0.6495, 0.6108, 0.6444, 0.5965, 0.64, 0.5976, 0.6363, 0.612, 0.6407, 0.6246, 0.6486, 0.6108, 0.6444, 0.612, 0.6407, 0.6257, 0.6449, 0.6707, 0.665, 0.6654, 0.6751, 0.6625, 0.6733, 0.6694, 0.6641, 0.6694, 0.6641, 0.6625, 0.6733, 0.6599, 0.671, 0.6682, 0.6631, 0.6682, 0.6631, 0.6599, 0.671, 0.6578, 0.6684, 0.6672, 0.6619, 0.6833, 0.6619, 0.6928, 0.6684, 0.6906, 0.671, 0.6823, 0.6631, 0.6823, 0.6631, 0.6906, 0.671, 0.6881, 0.6733, 0.6812, 0.6641, 0.6812, 0.6641, 0.6881, 0.6733, 0.6852, 0.6751, 0.6798, 0.665, 0.6798, 0.665, 0.6852, 0.6751, 0.682, 0.6765, 0.6784, 0.6656, 0.6784, 0.6656, 0.682, 0.6765, 0.6787, 0.6773, 0.6768, 0.666, 0.6768, 0.666, 0.6787, 0.6773, 0.6753, 0.6776, 0.6753, 0.6661, 0.6753, 0.6661, 0.6753, 0.6776, 0.6719, 0.6773, 0.6737, 0.666, 0.6737, 0.666, 0.6719, 0.6773, 0.6685, 0.6765, 0.6722, 0.6656, 0.6722, 0.6656, 0.6685, 0.6765, 0.6654, 0.6751, 0.6707, 0.665, 0.6769, 0.6878, 0.6769, 0.6894, 0.6761, 0.6908, 0.6747, 0.6916, 0.6731, 0.6916, 0.6718, 0.6908, 0.671, 0.6894, 0.671, 0.6878, 0.6718, 0.6865, 0.6731, 0.6857, 0.6747, 0.6857, 0.6761, 0.6865, 0.6349, 0.665, 0.6296, 0.6751, 0.6267, 0.6733, 0.6336, 0.6641, 0.6336, 0.6641, 0.6267, 0.6733, 0.6241, 0.671, 0.6324, 0.6631, 0.6324, 0.6631, 0.6241, 0.671, 0.622, 0.6684, 0.6314, 0.6619, 0.6476, 0.6619, 0.657, 0.6684, 0.6548, 0.671, 0.6466, 0.6631, 0.6466, 0.6631, 0.6548, 0.671, 0.6523, 0.6733, 0.6454, 0.6641, 0.6454, 0.6641, 0.6523, 0.6733, 0.6494, 0.6751, 0.644, 0.665, 0.644, 0.665, 0.6494, 0.6751, 0.6462, 0.6765, 0.6426, 0.6656, 0.6426, 0.6656, 0.6462, 0.6765, 0.6429, 0.6773, 0.6411, 0.666, 0.6411, 0.666, 0.6429, 0.6773, 0.6395, 0.6776, 0.6395, 0.6661, 0.6395, 0.6661, 0.6395, 0.6776, 0.6361, 0.6773, 0.6379, 0.666, 0.6379, 0.666, 0.6361, 0.6773, 0.6328, 0.6765, 0.6364, 0.6656, 0.6364, 0.6656, 0.6328, 0.6765, 0.6296, 0.6751, 0.6349, 0.665, 0.671, 0.6945, 0.6718, 0.6931, 0.6731, 0.6923, 0.6747, 0.6923, 0.6761, 0.6931, 0.6769, 0.6945, 0.6769, 0.6961, 0.6761, 0.6974, 0.6747, 0.6982, 0.6731, 0.6982, 0.6718, 0.6974, 0.671, 0.6961])
me_tv.materials.append(mat_material)
me_tv.use_remesh_fix_poles = True
me_tv.use_remesh_preserve_attributes = False
me_tv.use_mirror_vertex_groups = False
me_tv.update()

# ---- objects
ob_tv = bpy.data.objects.new('TV', me_tv)

# ---- transforms, parenting, visibility, modifiers, constraints
ob_tv.location = (-0.1047, 0.03132, 0.0)
ob_tv.lineart.crease_threshold = 0.0
_m = ob_tv.modifiers.new('Auto Smooth', 'NODES')
_m.node_group = ng_auto_smooth
_gi = [s.identifier for s in ng_auto_smooth.interface.items_tree if s.item_type == 'SOCKET' and s.in_out == 'INPUT']
_m[_gi[1]] = 2.349  # Angle

# ---- collection membership
col_collection.objects.link(ob_tv)

# ---- scene / render settings (as saved in the file)
scene.frame_start = 1; scene.frame_end = 250; scene.frame_set(0)
scene.render.engine = 'BLENDER_EEVEE_NEXT'
scene.cycles.use_denoising = False
scene.cycles.samples = 128
scene.cycles.sampling_pattern = 'TABULATED_SOBOL'
scene.cycles.use_adaptive_sampling = False
scene.cycles.use_light_tree = False
scene.view_settings.view_transform = 'Filmic'
bpy.context.view_layer.update()

# ---- added for rendering (the .blend has no active camera and no usable light): camera, sun
cam_auto = bpy.data.cameras.new('AutoCamera')
cam_auto.lens = 50.0
cam_auto.sensor_width = 36.0
cam_auto.clip_end = 1000.0
ob_auto_camera = bpy.data.objects.new('AutoCamera', cam_auto)
scene.collection.objects.link(ob_auto_camera)
ob_auto_camera.location = (0.913103, -1.1726, 1.01737)
ob_auto_camera.rotation_euler = (1.09748, -7.21219e-08, 0.694738)
scene.camera = ob_auto_camera
light_auto_sun = bpy.data.lights.new('AutoSun', 'SUN')
light_auto_sun.energy = 3.0
light_auto_sun.angle = 0.0523599
ob_auto_sun = bpy.data.objects.new('AutoSun', light_auto_sun)
scene.collection.objects.link(ob_auto_sun)
ob_auto_sun.rotation_euler = (0.872665, 0.174533, 0.523599)
bpy.context.view_layer.update()

